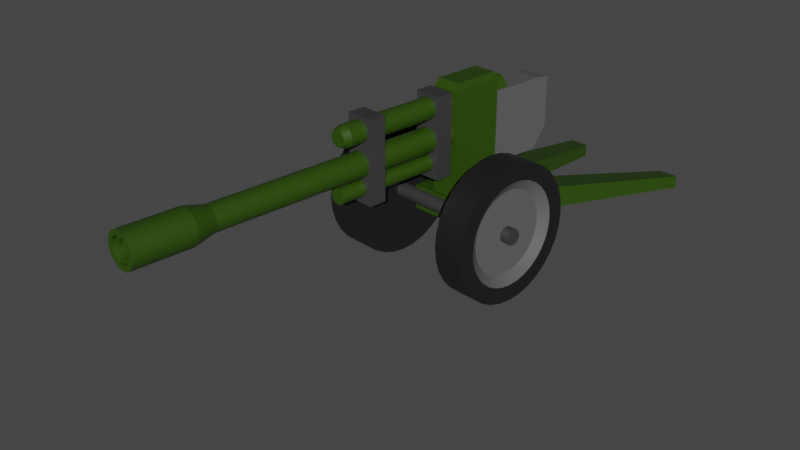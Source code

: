 # Source: Artillery.blend  (saved by Blender 2.91.10; exported with 4.5.12 LTS)
import bpy
from mathutils import Matrix  # noqa: F401  (used for matrix-valued properties, if any)

bpy.ops.wm.read_factory_settings(use_empty=True)
scene = bpy.context.scene
scene.name = 'Scene'

# ---- collections
col_collection = bpy.data.collections.new('Collection'); scene.collection.children.link(col_collection)

# ---- materials (node trees are filled in below, after node groups)
mat_material_004 = bpy.data.materials.new('Material.004')
mat_material_004.alpha_threshold = 0.0
mat_material_004.line_color = (0.0, 0.0, 0.0, 1.0)
mat_material_005 = bpy.data.materials.new('Material.005')
mat_material_007 = bpy.data.materials.new('Material.007')
mat_material_006 = bpy.data.materials.new('Material.006')

# ---- node groups
ng_auto_smooth = bpy.data.node_groups.new('Auto Smooth', 'GeometryNodeTree')
_s = ng_auto_smooth.interface.new_socket(name='Geometry', in_out='OUTPUT', socket_type='NodeSocketGeometry')
_s = ng_auto_smooth.interface.new_socket(name='Geometry', in_out='INPUT', socket_type='NodeSocketGeometry')
_s = ng_auto_smooth.interface.new_socket(name='Angle', in_out='INPUT', socket_type='NodeSocketFloat')
_s.subtype = 'ANGLE'
_s.min_value = 0.0
_s.max_value = 3.142
ng_auto_smooth.is_modifier = True
_N = ng_auto_smooth.nodes; _L = ng_auto_smooth.links
n0 = _N.new('NodeGroupOutput'); n0.name = 'Group Output'; n0.location = (480, -100)
n1 = _N.new('NodeGroupInput'); n1.name = 'Group Input'; n1.location = (-420, -300)
n2 = _N.new('NodeGroupInput'); n2.name = 'Group Input.001'; n2.location = (-60, -100)
n3 = _N.new('GeometryNodeSetShadeSmooth'); n3.name = 'Set Shade Smooth'; n3.location = (120, -100)
n3.domain = 'EDGE'
n4 = _N.new('GeometryNodeSetShadeSmooth'); n4.name = 'Set Shade Smooth.001'; n4.location = (300, -100)
n5 = _N.new('GeometryNodeInputMeshEdgeAngle'); n5.name = 'Edge Angle'; n5.location = (-420, -220)
n6 = _N.new('GeometryNodeInputEdgeSmooth'); n6.name = 'Is Edge Smooth'; n6.location = (-60, -160)
n7 = _N.new('GeometryNodeInputShadeSmooth'); n7.name = 'Is Face Smooth'; n7.location = (-240, -340)
n8 = _N.new('FunctionNodeBooleanMath'); n8.name = 'Boolean Math'; n8.location = (-60, -220)
n9 = _N.new('FunctionNodeCompare'); n9.name = 'Compare'; n9.location = (-240, -180)
n9.operation = 'LESS_EQUAL'
_L.new(n5.outputs[0], n9.inputs[0])
_L.new(n4.outputs[0], n0.inputs[0])
_L.new(n1.outputs[1], n9.inputs[1])
_L.new(n9.outputs[0], n8.inputs[0])
_L.new(n7.outputs[0], n8.inputs[1])
_L.new(n2.outputs[0], n3.inputs[0])
_L.new(n6.outputs[0], n3.inputs[1])
_L.new(n3.outputs[0], n4.inputs[0])
_L.new(n8.outputs[0], n3.inputs[2])
n0.is_active_output = True

# ---- material node trees
mat_material_004.use_nodes = True; mat_material_004.node_tree.nodes.clear()
_N = mat_material_004.node_tree.nodes; _L = mat_material_004.node_tree.links
n0 = _N.new('ShaderNodeOutputMaterial'); n0.name = 'Material Output'; n0.location = (300, 300)
n1 = _N.new('ShaderNodeBsdfPrincipled'); n1.name = 'Principled BSDF'; n1.location = (10, 300)
n1.distribution = 'GGX'
n1.subsurface_method = 'BURLEY'
n1.inputs[0].default_value = (0.03363, 0.03363, 0.03363, 1.0)
n1.inputs[2].default_value = 0.4
n1.inputs[3].default_value = 1.45
n1.inputs[27].default_value = (0.0, 0.0, 0.0, 1.0)
n1.inputs[28].default_value = 1.0
_L.new(n1.outputs[0], n0.inputs[0])
n0.is_active_output = True
mat_material_005.use_nodes = True; mat_material_005.node_tree.nodes.clear()
_N = mat_material_005.node_tree.nodes; _L = mat_material_005.node_tree.links
n0 = _N.new('ShaderNodeBsdfPrincipled'); n0.name = 'Principled BSDF'; n0.location = (10, 300)
n0.distribution = 'GGX'
n0.subsurface_method = 'BURLEY'
n0.inputs[0].default_value = (0.02038, 0.05508, 0.0, 1.0)
n0.inputs[3].default_value = 1.45
n0.inputs[27].default_value = (0.0, 0.0, 0.0, 1.0)
n0.inputs[28].default_value = 1.0
n1 = _N.new('ShaderNodeOutputMaterial'); n1.name = 'Material Output'; n1.location = (300, 300)
_L.new(n0.outputs[0], n1.inputs[0])
n1.is_active_output = True
mat_material_007.use_nodes = True; mat_material_007.node_tree.nodes.clear()
_N = mat_material_007.node_tree.nodes; _L = mat_material_007.node_tree.links
n0 = _N.new('ShaderNodeBsdfPrincipled'); n0.name = 'Principled BSDF'; n0.location = (10, 300)
n0.distribution = 'GGX'
n0.subsurface_method = 'BURLEY'
n0.inputs[0].default_value = (0.08822, 0.08822, 0.08822, 1.0)
n0.inputs[3].default_value = 1.45
n0.inputs[27].default_value = (0.0, 0.0, 0.0, 1.0)
n0.inputs[28].default_value = 1.0
n1 = _N.new('ShaderNodeOutputMaterial'); n1.name = 'Material Output'; n1.location = (300, 300)
_L.new(n0.outputs[0], n1.inputs[0])
n1.is_active_output = True
mat_material_006.use_nodes = True; mat_material_006.node_tree.nodes.clear()
_N = mat_material_006.node_tree.nodes; _L = mat_material_006.node_tree.links
n0 = _N.new('ShaderNodeBsdfPrincipled'); n0.name = 'Principled BSDF'; n0.location = (10, 300)
n0.distribution = 'GGX'
n0.subsurface_method = 'BURLEY'
n0.inputs[0].default_value = (0.007779, 0.007779, 0.007779, 1.0)
n0.inputs[3].default_value = 1.45
n0.inputs[27].default_value = (0.0, 0.0, 0.0, 1.0)
n0.inputs[28].default_value = 1.0
n1 = _N.new('ShaderNodeOutputMaterial'); n1.name = 'Material Output'; n1.location = (300, 300)
_L.new(n0.outputs[0], n1.inputs[0])
n1.is_active_output = True

# ---- world
world_world = bpy.data.worlds.new('World'); scene.world = world_world
world_world.use_nodes = True; world_world.node_tree.nodes.clear()
_N = world_world.node_tree.nodes; _L = world_world.node_tree.links
n0 = _N.new('ShaderNodeOutputWorld'); n0.name = 'World Output'; n0.location = (300, 300)
n1 = _N.new('ShaderNodeBackground'); n1.name = 'Background'; n1.location = (10, 300)
n1.inputs[0].default_value = (0.05088, 0.05088, 0.05088, 1.0)
_L.new(n1.outputs[0], n0.inputs[0])
n0.is_active_output = True
world_world.color = (0.05088, 0.05088, 0.05088)
world_world.use_sun_shadow = False
world_world.sun_shadow_jitter_overblur = 0.0

# ---- cameras
cam_camera = bpy.data.cameras.new('Camera')
cam_camera.clip_end = 100.0
cam_camera.ortho_scale = 7.314

# ---- lights
light_sun = bpy.data.lights.new('Sun', 'SUN')
light_sun.transmission_factor = 0.0
light_sun.energy = 3.78
light_sun.shadow_soft_size = 0.125

# ---- meshes
me_cube = bpy.data.meshes.new('Cube')
me_cube.from_pydata([(1.0, 1.0, 1.0), (1.0, 1.0, -1.0), (1.0, -1.0, 1.0), (1.0, -1.0, -1.0), (-1.0, 1.0, 1.0), (-1.0, 1.0, -1.0), (-1.0, -1.0, 1.0), (-1.0, -1.0, -1.0)], [], [(0, 4, 6, 2), (3, 2, 6, 7), (7, 6, 4, 5), (5, 1, 3, 7), (1, 0, 2, 3), (5, 4, 0, 1)])
_uv = me_cube.uv_layers.new(name='UVMap')
_uv.uv.foreach_set('vector', [0.625, 0.5, 0.875, 0.5, 0.875, 0.75, 0.625, 0.75, 0.375, 0.75, 0.625, 0.75, 0.625, 1.0, 0.375, 1.0, 0.375, 0.0, 0.625, 0.0, 0.625, 0.25, 0.375, 0.25, 0.125, 0.5, 0.375, 0.5, 0.375, 0.75, 0.125, 0.75, 0.375, 0.5, 0.625, 0.5, 0.625, 0.75, 0.375, 0.75, 0.375, 0.25, 0.625, 0.25, 0.625, 0.5, 0.375, 0.5])
me_cube.materials.append(mat_material_004)
me_cube.use_remesh_preserve_volume = False
me_cube.use_remesh_preserve_attributes = False
me_cube.use_mirror_vertex_groups = False
me_cube.update()
me_cylinder = bpy.data.meshes.new('Cylinder')
me_cylinder.from_pydata([(0.0, 1.0, -1.0), (0.0, 1.0, 1.0), (0.1951, 0.9808, -1.0), (0.1951, 0.9808, 1.0), (0.3827, 0.9239, -1.0), (0.3827, 0.9239, 1.0), (0.5556, 0.8315, -1.0), (0.5556, 0.8315, 1.0), (0.7071, 0.7071, -1.0), (0.7071, 0.7071, 1.0), (0.8315, 0.5556, -1.0), (0.8315, 0.5556, 1.0), (0.9239, 0.3827, -1.0), (0.9239, 0.3827, 1.0), (0.9808, 0.1951, -1.0), (0.9808, 0.1951, 1.0), (1.0, 7.55e-08, -1.0), (1.0, 7.55e-08, 1.0), (0.9808, -0.1951, -1.0), (0.9808, -0.1951, 1.0), (0.9239, -0.3827, -1.0), (0.9239, -0.3827, 1.0), (0.8315, -0.5556, -1.0), (0.8315, -0.5556, 1.0), (0.7071, -0.7071, -1.0), (0.7071, -0.7071, 1.0), (0.5556, -0.8315, -1.0), (0.5556, -0.8315, 1.0), (0.3827, -0.9239, -1.0), (0.3827, -0.9239, 1.0), (0.1951, -0.9808, -1.0), (0.1951, -0.9808, 1.0), (-3.258e-07, -1.0, -1.0), (-3.258e-07, -1.0, 1.0), (-0.1951, -0.9808, -1.0), (-0.1951, -0.9808, 1.0), (-0.3827, -0.9239, -1.0), (-0.3827, -0.9239, 1.0), (-0.5556, -0.8315, -1.0), (-0.5556, -0.8315, 1.0), (-0.7071, -0.7071, -1.0), (-0.7071, -0.7071, 1.0), (-0.8315, -0.5556, -1.0), (-0.8315, -0.5556, 1.0), (-0.9239, -0.3827, -1.0), (-0.9239, -0.3827, 1.0), (-0.9808, -0.1951, -1.0), (-0.9808, -0.1951, 1.0), (-1.0, 9.656e-07, -1.0), (-1.0, 9.656e-07, 1.0), (-0.9808, 0.1951, -1.0), (-0.9808, 0.1951, 1.0), (-0.9239, 0.3827, -1.0), (-0.9239, 0.3827, 1.0), (-0.8315, 0.5556, -1.0), (-0.8315, 0.5556, 1.0), (-0.7071, 0.7071, -1.0), (-0.7071, 0.7071, 1.0), (-0.5556, 0.8315, -1.0), (-0.5556, 0.8315, 1.0), (-0.3827, 0.9239, -1.0), (-0.3827, 0.9239, 1.0), (-0.1951, 0.9808, -1.0), (-0.1951, 0.9808, 1.0), (0.0, 0.7296, -1.0), (0.0, 0.7296, 1.0), (0.1423, 0.7156, -1.0), (0.1423, 0.7156, 1.0), (-0.7156, -0.1423, -1.0), (-0.7156, -0.1423, 1.0), (0.2792, 0.6741, -1.0), (0.2792, 0.6741, 1.0), (-0.7296, 1.181e-06, -1.0), (-0.7296, 1.181e-06, 1.0), (0.4053, 0.6066, -1.0), (0.4053, 0.6066, 1.0), (-0.7156, 0.1423, -1.0), (-0.7156, 0.1423, 1.0), (0.5159, 0.5159, -1.0), (0.5159, 0.5159, 1.0), (-0.6741, 0.2792, -1.0), (-0.6741, 0.2792, 1.0), (0.6066, 0.4053, -1.0), (0.6066, 0.4053, 1.0), (-0.6066, 0.4053, -1.0), (-0.6066, 0.4053, 1.0), (0.6741, 0.2792, -1.0), (0.6741, 0.2792, 1.0), (-0.5159, 0.5159, -1.0), (-0.5159, 0.5159, 1.0), (0.7156, 0.1423, -1.0), (0.7156, 0.1423, 1.0), (-0.4053, 0.6066, -1.0), (-0.4053, 0.6066, 1.0), (0.7296, 5.319e-07, -1.0), (0.7296, 5.319e-07, 1.0), (-0.2792, 0.6741, -1.0), (-0.2792, 0.6741, 1.0), (0.7156, -0.1423, -1.0), (0.7156, -0.1423, 1.0), (-0.1423, 0.7156, -1.0), (-0.1423, 0.7156, 1.0), (0.6741, -0.2792, -1.0), (0.6741, -0.2792, 1.0), (0.6066, -0.4053, -1.0), (0.6066, -0.4053, 1.0), (0.5159, -0.5159, -1.0), (0.5159, -0.5159, 1.0), (0.4053, -0.6066, -1.0), (0.4053, -0.6066, 1.0), (0.2792, -0.6741, -1.0), (0.2792, -0.6741, 1.0), (0.1423, -0.7156, 1.0), (0.1423, -0.7156, -1.0), (-2.377e-07, -0.7296, -1.0), (-2.377e-07, -0.7296, 1.0), (-0.1423, -0.7156, -1.0), (-0.1423, -0.7156, 1.0), (-0.6741, -0.2792, 1.0), (-0.6066, -0.4053, 1.0), (-0.2792, -0.6741, -1.0), (-0.2792, -0.6741, 1.0), (-0.4053, -0.6066, -1.0), (-0.4053, -0.6066, 1.0), (-0.5159, -0.5159, -1.0), (-0.5159, -0.5159, 1.0), (-0.6066, -0.4053, -1.0), (-0.6741, -0.2792, -1.0)], [], [(0, 1, 3, 2), (2, 3, 5, 4), (4, 5, 7, 6), (6, 7, 9, 8), (8, 9, 11, 10), (10, 11, 13, 12), (12, 13, 15, 14), (14, 15, 17, 16), (16, 17, 19, 18), (18, 19, 21, 20), (20, 21, 23, 22), (22, 23, 25, 24), (24, 25, 27, 26), (26, 27, 29, 28), (28, 29, 31, 30), (30, 31, 33, 32), (32, 33, 35, 34), (34, 35, 37, 36), (36, 37, 39, 38), (38, 39, 41, 40), (40, 41, 43, 42), (42, 43, 45, 44), (44, 45, 47, 46), (46, 47, 49, 48), (48, 49, 51, 50), (50, 51, 53, 52), (52, 53, 55, 54), (54, 55, 57, 56), (56, 57, 59, 58), (58, 59, 61, 60), (60, 61, 63, 62), (62, 63, 1, 0), (65, 64, 66, 67), (67, 66, 70, 71), (71, 70, 74, 75), (75, 74, 78, 79), (78, 82, 83, 79), (82, 86, 87, 83), (86, 90, 91, 87), (91, 90, 94, 95), (94, 98, 99, 95), (98, 102, 103, 99), (102, 104, 105, 103), (104, 106, 107, 105), (106, 108, 109, 107), (108, 110, 111, 109), (112, 111, 110, 113), (114, 115, 112, 113), (114, 116, 117, 115), (116, 120, 121, 117), (120, 122, 123, 121), (122, 124, 125, 123), (126, 119, 125, 124), (127, 118, 119, 126), (68, 69, 118, 127), (69, 68, 72, 73), (73, 72, 76, 77), (80, 81, 77, 76), (81, 80, 84, 85), (85, 84, 88, 89), (89, 88, 92, 93), (93, 92, 96, 97), (97, 96, 100, 101), (64, 65, 101, 100), (53, 51, 49, 47, 45, 43, 41, 39, 37, 35, 33, 31, 29, 27, 25, 23, 21, 19, 17, 15, 13, 11, 9, 7, 5, 71, 75, 79, 83, 87, 91, 95, 99, 103, 105, 107, 109, 111, 112, 115, 117, 121, 123, 125, 119, 118, 69, 73, 77, 81), (71, 5, 3, 1, 63, 61, 59, 57, 55, 53, 81, 85, 89, 93, 97, 101, 65, 67), (74, 6, 8, 10, 12, 14, 16, 18, 20, 22, 24, 26, 28, 30, 32, 34, 36, 38, 40, 42, 44, 46, 48, 50, 52, 54, 56, 58, 60, 62, 100, 96, 92, 88, 84, 80, 76, 72, 68, 127, 126, 124, 122, 120, 116, 114, 113, 110, 108, 106, 104, 102, 98, 94, 90, 86, 82, 78), (100, 62, 0, 2, 4, 6, 74, 70, 66, 64)])
_uv = me_cylinder.uv_layers.new(name='UVMap')
_uv.uv.foreach_set('vector', [1.0, 0.5, 1.0, 1.0, 0.9688, 1.0, 0.9688, 0.5, 0.9688, 0.5, 0.9688, 1.0, 0.9375, 1.0, 0.9375, 0.5, 0.9375, 0.5, 0.9375, 1.0, 0.9062, 1.0, 0.9062, 0.5, 0.9062, 0.5, 0.9062, 1.0, 0.875, 1.0, 0.875, 0.5, 0.875, 0.5, 0.875, 1.0, 0.8438, 1.0, 0.8438, 0.5, 0.8438, 0.5, 0.8438, 1.0, 0.8125, 1.0, 0.8125, 0.5, 0.8125, 0.5, 0.8125, 1.0, 0.7812, 1.0, 0.7812, 0.5, 0.7812, 0.5, 0.7812, 1.0, 0.75, 1.0, 0.75, 0.5, 0.75, 0.5, 0.75, 1.0, 0.7188, 1.0, 0.7188, 0.5, 0.7188, 0.5, 0.7188, 1.0, 0.6875, 1.0, 0.6875, 0.5, 0.6875, 0.5, 0.6875, 1.0, 0.6562, 1.0, 0.6562, 0.5, 0.6562, 0.5, 0.6562, 1.0, 0.625, 1.0, 0.625, 0.5, 0.625, 0.5, 0.625, 1.0, 0.5938, 1.0, 0.5938, 0.5, 0.5938, 0.5, 0.5938, 1.0, 0.5625, 1.0, 0.5625, 0.5, 0.5625, 0.5, 0.5625, 1.0, 0.5312, 1.0, 0.5312, 0.5, 0.5312, 0.5, 0.5312, 1.0, 0.5, 1.0, 0.5, 0.5, 0.5, 0.5, 0.5, 1.0, 0.4688, 1.0, 0.4688, 0.5, 0.4688, 0.5, 0.4688, 1.0, 0.4375, 1.0, 0.4375, 0.5, 0.4375, 0.5, 0.4375, 1.0, 0.4062, 1.0, 0.4062, 0.5, 0.4062, 0.5, 0.4062, 1.0, 0.375, 1.0, 0.375, 0.5, 0.375, 0.5, 0.375, 1.0, 0.3438, 1.0, 0.3438, 0.5, 0.3438, 0.5, 0.3438, 1.0, 0.3125, 1.0, 0.3125, 0.5, 0.3125, 0.5, 0.3125, 1.0, 0.2812, 1.0, 0.2812, 0.5, 0.2812, 0.5, 0.2812, 1.0, 0.25, 1.0, 0.25, 0.5, 0.25, 0.5, 0.25, 1.0, 0.2188, 1.0, 0.2188, 0.5, 0.2188, 0.5, 0.2188, 1.0, 0.1875, 1.0, 0.1875, 0.5, 0.1875, 0.5, 0.1875, 1.0, 0.1562, 1.0, 0.1562, 0.5, 0.1562, 0.5, 0.1562, 1.0, 0.125, 1.0, 0.125, 0.5, 0.125, 0.5, 0.125, 1.0, 0.09375, 1.0, 0.09375, 0.5, 0.09375, 0.5, 0.09375, 1.0, 0.0625, 1.0, 0.0625, 0.5, 0.0625, 0.5, 0.0625, 1.0, 0.03125, 1.0, 0.03125, 0.5, 0.03125, 0.5, 0.03125, 1.0, 0.0, 1.0, 0.0, 0.5, 1.0, 0.9956, 1.0, 0.5044, 0.9688, 0.5044, 0.9688, 0.9956, 0.9688, 0.9956, 0.9688, 0.5044, 0.9375, 0.5044, 0.9375, 0.9956, 0.9375, 0.9956, 0.9375, 0.5044, 0.9062, 0.5044, 0.9062, 0.9956, 0.9062, 0.9956, 0.9062, 0.5044, 0.875, 0.5044, 0.875, 0.9956, 0.875, 0.5044, 0.8438, 0.5044, 0.8438, 0.9956, 0.875, 0.9956, 0.8438, 0.5044, 0.8125, 0.5044, 0.8125, 0.9956, 0.8438, 0.9956, 0.8125, 0.5044, 0.7812, 0.5044, 0.7812, 0.9956, 0.8125, 0.9956, 0.7812, 0.9956, 0.7813, 0.5044, 0.75, 0.5044, 0.75, 0.9956, 0.75, 0.5044, 0.7188, 0.5044, 0.7188, 0.9956, 0.75, 0.9956, 0.7188, 0.5044, 0.6875, 0.5044, 0.6875, 0.9956, 0.7188, 0.9956, 0.6875, 0.5044, 0.6562, 0.5044, 0.6562, 0.9956, 0.6875, 0.9956, 0.6562, 0.5044, 0.625, 0.5044, 0.625, 0.9956, 0.6562, 0.9956, 0.625, 0.5044, 0.5938, 0.5044, 0.5938, 0.9956, 0.625, 0.9956, 0.5938, 0.5044, 0.5625, 0.5044, 0.5625, 0.9956, 0.5938, 0.9956, 0.5312, 0.9956, 0.5625, 0.9956, 0.5625, 0.5044, 0.5312, 0.5044, 0.5, 0.5044, 0.5, 0.9956, 0.5312, 0.9956, 0.5312, 0.5044, 0.5, 0.5044, 0.4688, 0.5044, 0.4688, 0.9956, 0.5, 0.9956, 0.4688, 0.5044, 0.4375, 0.5044, 0.4375, 0.9956, 0.4688, 0.9956, 0.4375, 0.5044, 0.4062, 0.5044, 0.4062, 0.9956, 0.4375, 0.9956, 0.4062, 0.5044, 0.375, 0.5044, 0.375, 0.9956, 0.4062, 0.9956, 0.3438, 0.5044, 0.3438, 0.9956, 0.375, 0.9956, 0.375, 0.5044, 0.3125, 0.5044, 0.3125, 0.9956, 0.3438, 0.9956, 0.3438, 0.5044, 0.2812, 0.5044, 0.2812, 0.9956, 0.3125, 0.9956, 0.3125, 0.5044, 0.2812, 0.9956, 0.2812, 0.5044, 0.25, 0.5044, 0.25, 0.9956, 0.25, 0.9956, 0.25, 0.5044, 0.2188, 0.5044, 0.2188, 0.9956, 0.1875, 0.5044, 0.1875, 0.9956, 0.2188, 0.9956, 0.2188, 0.5044, 0.1875, 0.9956, 0.1875, 0.5044, 0.1562, 0.5044, 0.1562, 0.9956, 0.1562, 0.9956, 0.1562, 0.5044, 0.125, 0.5044, 0.125, 0.9956, 0.125, 0.9956, 0.125, 0.5044, 0.09375, 0.5044, 0.09375, 0.9956, 0.09375, 0.9956, 0.09375, 0.5044, 0.0625, 0.5044, 0.0625, 0.9956, 0.0625, 0.9956, 0.0625, 0.5044, 0.03125, 0.5044, 0.03125, 0.9956, 0.0, 0.5044, 0.0, 0.9956, 0.03125, 0.9956, 0.03125, 0.5044, 0.02827, 0.3418, 0.01461, 0.2968, 0.01, 0.25, 0.01461, 0.2032, 0.02827, 0.1582, 0.05045, 0.1167, 0.08029, 0.08029, 0.1167, 0.05045, 0.1582, 0.02827, 0.2032, 0.01461, 0.25, 0.01, 0.2968, 0.01461, 0.3418, 0.02827, 0.3833, 0.05045, 0.4197, 0.08029, 0.4496, 0.1167, 0.4717, 0.1582, 0.4854, 0.2032, 0.49, 0.25, 0.4854, 0.2968, 0.4717, 0.3418, 0.4496, 0.3833, 0.4197, 0.4197, 0.3833, 0.4496, 0.3418, 0.4717, 0.317, 0.4118, 0.3473, 0.3956, 0.3738, 0.3738, 0.3956, 0.3473, 0.4118, 0.317, 0.4217, 0.2842, 0.4251, 0.25, 0.4217, 0.2158, 0.4118, 0.183, 0.3956, 0.1527, 0.3738, 0.1262, 0.3473, 0.1044, 0.317, 0.08822, 0.2842, 0.07826, 0.25, 0.07489, 0.2158, 0.07826, 0.183, 0.08822, 0.1527, 0.1044, 0.1262, 0.1262, 0.1044, 0.1527, 0.08822, 0.183, 0.07826, 0.2158, 0.07489, 0.25, 0.07826, 0.2842, 0.08822, 0.317, 0.317, 0.4118, 0.3418, 0.4717, 0.2968, 0.4854, 0.25, 0.49, 0.2032, 0.4854, 0.1582, 0.4717, 0.1167, 0.4496, 0.08029, 0.4197, 0.05045, 0.3833, 0.02827, 0.3418, 0.08822, 0.317, 0.1044, 0.3473, 0.1262, 0.3738, 0.1527, 0.3956, 0.183, 0.4118, 0.2158, 0.4217, 0.25, 0.4251, 0.2842, 0.4217, 0.8473, 0.3956, 0.8833, 0.4496, 0.9197, 0.4197, 0.9496, 0.3833, 0.9717, 0.3418, 0.9854, 0.2968, 0.99, 0.25, 0.9854, 0.2032, 0.9717, 0.1582, 0.9496, 0.1167, 0.9197, 0.08029, 0.8833, 0.05045, 0.8418, 0.02827, 0.7968, 0.01461, 0.75, 0.01, 0.7032, 0.01461, 0.6582, 0.02827, 0.6167, 0.05045, 0.5803, 0.08029, 0.5504, 0.1167, 0.5283, 0.1582, 0.5146, 0.2032, 0.51, 0.25, 0.5146, 0.2968, 0.5283, 0.3418, 0.5504, 0.3833, 0.5803, 0.4197, 0.6167, 0.4496, 0.6582, 0.4717, 0.7032, 0.4854, 0.7158, 0.4217, 0.683, 0.4118, 0.6527, 0.3956, 0.6262, 0.3738, 0.6044, 0.3473, 0.5882, 0.317, 0.5783, 0.2842, 0.5749, 0.25, 0.5783, 0.2158, 0.5882, 0.183, 0.6044, 0.1527, 0.6262, 0.1262, 0.6527, 0.1044, 0.683, 0.08822, 0.7158, 0.07826, 0.75, 0.07489, 0.7842, 0.07826, 0.817, 0.08822, 0.8473, 0.1044, 0.8738, 0.1262, 0.8956, 0.1527, 0.9118, 0.183, 0.9217, 0.2158, 0.9251, 0.25, 0.9217, 0.2842, 0.9118, 0.317, 0.8956, 0.3473, 0.8738, 0.3738, 0.7158, 0.4217, 0.7032, 0.4854, 0.75, 0.49, 0.7968, 0.4854, 0.8418, 0.4717, 0.8833, 0.4496, 0.8473, 0.3956, 0.817, 0.4118, 0.7842, 0.4217, 0.75, 0.4251])
me_cylinder.materials.append(mat_material_005)
me_cylinder.use_remesh_fix_poles = True
me_cylinder.use_remesh_preserve_attributes = False
me_cylinder.use_mirror_vertex_groups = False
me_cylinder.update()
me_cylinder_001 = bpy.data.meshes.new('Cylinder.001')
me_cylinder_001.from_pydata([(0.0, 1.0, -1.0), (0.1951, 0.9808, -1.0), (0.3827, 0.9239, -1.0), (0.5556, 0.8315, -1.0), (0.7071, 0.7071, -1.0), (0.8315, 0.5556, -1.0), (0.9239, 0.3827, -1.0), (0.9808, 0.1951, -1.0), (1.0, 7.55e-08, -1.0), (0.9808, -0.1951, -1.0), (0.9239, -0.3827, -1.0), (0.8315, -0.5556, -1.0), (0.7071, -0.7071, -1.0), (0.5556, -0.8315, -1.0), (0.3827, -0.9239, -1.0), (0.1951, -0.9808, -1.0), (-3.258e-07, -1.0, -1.0), (-0.1951, -0.9808, -1.0), (-0.3827, -0.9239, -1.0), (-0.5556, -0.8315, -1.0), (-0.7071, -0.7071, -1.0), (-0.8315, -0.5556, -1.0), (-0.9239, -0.3827, -1.0), (-0.9808, -0.1951, -1.0), (-1.0, 9.656e-07, -1.0), (-0.9808, 0.1951, -1.0), (-0.9239, 0.3827, -1.0), (-0.8315, 0.5556, -1.0), (-0.7071, 0.7071, -1.0), (-0.5556, 0.8315, -1.0), (-0.3827, 0.9239, -1.0), (-0.1951, 0.9808, -1.0), (-1.832e-08, 0.7562, 1.0), (0.0, 1.0, 0.9307), (0.1475, 0.7417, 1.0), (0.1951, 0.9808, 0.9307), (0.2894, 0.6986, 1.0), (0.3827, 0.9239, 0.9307), (0.4201, 0.6288, 1.0), (0.5556, 0.8315, 0.9307), (0.5347, 0.5347, 1.0), (0.7071, 0.7071, 0.9307), (0.6288, 0.4201, 1.0), (0.8315, 0.5556, 0.9307), (0.6986, 0.2894, 1.0), (0.9239, 0.3827, 0.9307), (0.7417, 0.1475, 1.0), (0.9808, 0.1951, 0.9307), (0.7562, 2.228e-07, 1.0), (1.0, 7.55e-08, 0.9307), (0.7417, -0.1475, 1.0), (0.9808, -0.1951, 0.9307), (0.6986, -0.2894, 1.0), (0.9239, -0.3827, 0.9307), (0.6288, -0.4201, 1.0), (0.8315, -0.5556, 0.9307), (0.5347, -0.5347, 1.0), (0.7071, -0.7071, 0.9307), (0.4201, -0.6288, 1.0), (0.5556, -0.8315, 0.9307), (0.2894, -0.6986, 1.0), (0.3827, -0.9239, 0.9307), (0.1475, -0.7417, 1.0), (0.1951, -0.9808, 0.9307), (-2.068e-07, -0.7562, 1.0), (-3.258e-07, -1.0, 0.9307), (-0.1475, -0.7417, 1.0), (-0.1951, -0.9808, 0.9307), (-0.2894, -0.6986, 1.0), (-0.3827, -0.9239, 0.9307), (-0.4201, -0.6288, 1.0), (-0.5556, -0.8315, 0.9307), (-0.5347, -0.5347, 1.0), (-0.7071, -0.7071, 0.9307), (-0.6288, -0.4201, 1.0), (-0.8315, -0.5556, 0.9307), (-0.6986, -0.2894, 1.0), (-0.9239, -0.3827, 0.9307), (-0.7417, -0.1475, 1.0), (-0.9808, -0.1951, 0.9307), (-0.7562, 8.606e-07, 1.0), (-1.0, 9.656e-07, 0.9307), (-0.7417, 0.1475, 1.0), (-0.9808, 0.1951, 0.9307), (-0.6986, 0.2894, 1.0), (-0.9239, 0.3827, 0.9307), (-0.6288, 0.4201, 1.0), (-0.8315, 0.5556, 0.9307), (-0.5347, 0.5347, 1.0), (-0.7071, 0.7071, 0.9307), (-0.4201, 0.6288, 1.0), (-0.5556, 0.8315, 0.9307), (-0.2894, 0.6986, 1.0), (-0.3827, 0.9239, 0.9307), (-0.1475, 0.7417, 1.0), (-0.1951, 0.9808, 0.9307)], [], [(31, 95, 33, 0), (2, 37, 39, 3), (3, 39, 41, 4), (4, 41, 43, 5), (5, 43, 45, 6), (6, 45, 47, 7), (7, 47, 49, 8), (8, 49, 51, 9), (9, 51, 53, 10), (10, 53, 55, 11), (11, 55, 57, 12), (12, 57, 59, 13), (13, 59, 61, 14), (14, 61, 63, 15), (15, 63, 65, 16), (16, 65, 67, 17), (17, 67, 69, 18), (18, 69, 71, 19), (19, 71, 73, 20), (20, 73, 75, 21), (21, 75, 77, 22), (22, 77, 79, 23), (23, 79, 81, 24), (24, 81, 83, 25), (25, 83, 85, 26), (26, 85, 87, 27), (27, 87, 89, 28), (28, 89, 91, 29), (29, 91, 93, 30), (30, 93, 95, 31), (0, 33, 35, 1), (1, 35, 37, 2), (0, 1, 2, 3, 4, 5, 6, 7, 8, 9, 10, 11, 12, 13, 14, 15, 16, 17, 18, 19, 20, 21, 22, 23, 24, 25, 26, 27, 28, 29, 30, 31), (35, 33, 32, 34), (37, 35, 34, 36), (39, 37, 36, 38), (41, 39, 38, 40), (43, 41, 40, 42), (45, 43, 42, 44), (47, 45, 44, 46), (49, 47, 46, 48), (51, 49, 48, 50), (53, 51, 50, 52), (55, 53, 52, 54), (57, 55, 54, 56), (59, 57, 56, 58), (61, 59, 58, 60), (63, 61, 60, 62), (65, 63, 62, 64), (67, 65, 64, 66), (69, 67, 66, 68), (71, 69, 68, 70), (73, 71, 70, 72), (75, 73, 72, 74), (77, 75, 74, 76), (79, 77, 76, 78), (81, 79, 78, 80), (83, 81, 80, 82), (85, 83, 82, 84), (87, 85, 84, 86), (89, 87, 86, 88), (91, 89, 88, 90), (93, 91, 90, 92), (95, 93, 92, 94), (33, 95, 94, 32), (34, 32, 94, 92, 90, 88, 86, 84, 82, 80, 78, 76, 74, 72, 70, 68, 66, 64, 62, 60, 58, 56, 54, 52, 50, 48, 46, 44, 42, 40, 38, 36)])
_uv = me_cylinder_001.uv_layers.new(name='UVMap')
_uv.uv.foreach_set('vector', [0.03125, 0.5, 0.03125, 0.9827, 0.0, 0.9827, 0.0, 0.5, 0.9375, 0.5, 0.9375, 0.9827, 0.9062, 0.9827, 0.9062, 0.5, 0.9062, 0.5, 0.9062, 0.9827, 0.875, 0.9827, 0.875, 0.5, 0.875, 0.5, 0.875, 0.9827, 0.8438, 0.9827, 0.8438, 0.5, 0.8438, 0.5, 0.8438, 0.9827, 0.8125, 0.9827, 0.8125, 0.5, 0.8125, 0.5, 0.8125, 0.9827, 0.7812, 0.9827, 0.7812, 0.5, 0.7812, 0.5, 0.7812, 0.9827, 0.75, 0.9827, 0.75, 0.5, 0.75, 0.5, 0.75, 0.9827, 0.7188, 0.9827, 0.7188, 0.5, 0.7188, 0.5, 0.7188, 0.9827, 0.6875, 0.9827, 0.6875, 0.5, 0.6875, 0.5, 0.6875, 0.9827, 0.6562, 0.9827, 0.6562, 0.5, 0.6562, 0.5, 0.6562, 0.9827, 0.625, 0.9827, 0.625, 0.5, 0.625, 0.5, 0.625, 0.9827, 0.5938, 0.9827, 0.5938, 0.5, 0.5938, 0.5, 0.5938, 0.9827, 0.5625, 0.9827, 0.5625, 0.5, 0.5625, 0.5, 0.5625, 0.9827, 0.5312, 0.9827, 0.5312, 0.5, 0.5312, 0.5, 0.5312, 0.9827, 0.5, 0.9827, 0.5, 0.5, 0.5, 0.5, 0.5, 0.9827, 0.4688, 0.9827, 0.4688, 0.5, 0.4688, 0.5, 0.4688, 0.9827, 0.4375, 0.9827, 0.4375, 0.5, 0.4375, 0.5, 0.4375, 0.9827, 0.4062, 0.9827, 0.4062, 0.5, 0.4062, 0.5, 0.4062, 0.9827, 0.375, 0.9827, 0.375, 0.5, 0.375, 0.5, 0.375, 0.9827, 0.3438, 0.9827, 0.3438, 0.5, 0.3438, 0.5, 0.3438, 0.9827, 0.3125, 0.9827, 0.3125, 0.5, 0.3125, 0.5, 0.3125, 0.9827, 0.2812, 0.9827, 0.2812, 0.5, 0.2812, 0.5, 0.2812, 0.9827, 0.25, 0.9827, 0.25, 0.5, 0.25, 0.5, 0.25, 0.9827, 0.2188, 0.9827, 0.2188, 0.5, 0.2188, 0.5, 0.2188, 0.9827, 0.1875, 0.9827, 0.1875, 0.5, 0.1875, 0.5, 0.1875, 0.9827, 0.1562, 0.9827, 0.1562, 0.5, 0.1562, 0.5, 0.1562, 0.9827, 0.125, 0.9827, 0.125, 0.5, 0.125, 0.5, 0.125, 0.9827, 0.09375, 0.9827, 0.09375, 0.5, 0.09375, 0.5, 0.09375, 0.9827, 0.0625, 0.9827, 0.0625, 0.5, 0.0625, 0.5, 0.0625, 0.9827, 0.03125, 0.9827, 0.03125, 0.5, 1.0, 0.5, 1.0, 0.9827, 0.9688, 0.9827, 0.9688, 0.5, 0.9688, 0.5, 0.9688, 0.9827, 0.9375, 0.9827, 0.9375, 0.5, 0.75, 0.49, 0.7968, 0.4854, 0.8418, 0.4717, 0.8833, 0.4496, 0.9197, 0.4197, 0.9496, 0.3833, 0.9717, 0.3418, 0.9854, 0.2968, 0.99, 0.25, 0.9854, 0.2032, 0.9717, 0.1582, 0.9496, 0.1167, 0.9197, 0.08029, 0.8833, 0.05045, 0.8418, 0.02827, 0.7968, 0.01461, 0.75, 0.01, 0.7032, 0.01461, 0.6582, 0.02827, 0.6167, 0.05045, 0.5803, 0.08029, 0.5504, 0.1167, 0.5283, 0.1582, 0.5146, 0.2032, 0.51, 0.25, 0.5146, 0.2968, 0.5283, 0.3418, 0.5504, 0.3833, 0.5803, 0.4197, 0.6167, 0.4496, 0.6582, 0.4717, 0.7032, 0.4854, 0.9688, 0.9827, 1.0, 0.9827, 0.9989, 1.0, 0.9698, 1.0, 0.9375, 0.9827, 0.9688, 0.9827, 0.9677, 1.0, 0.9386, 1.0, 0.9062, 0.9827, 0.9375, 0.9827, 0.9364, 1.0, 0.9073, 1.0, 0.875, 0.9827, 0.9062, 0.9827, 0.9052, 1.0, 0.8761, 1.0, 0.8438, 0.9827, 0.875, 0.9827, 0.8739, 1.0, 0.8448, 1.0, 0.8125, 0.9827, 0.8438, 0.9827, 0.8427, 1.0, 0.8136, 1.0, 0.7812, 0.9827, 0.8125, 0.9827, 0.8114, 1.0, 0.7823, 1.0, 0.75, 0.9827, 0.7812, 0.9827, 0.7802, 1.0, 0.7511, 1.0, 0.7188, 0.9827, 0.75, 0.9827, 0.7489, 1.0, 0.7198, 1.0, 0.6875, 0.9827, 0.7188, 0.9827, 0.7177, 1.0, 0.6886, 1.0, 0.6562, 0.9827, 0.6875, 0.9827, 0.6864, 1.0, 0.6573, 1.0, 0.625, 0.9827, 0.6562, 0.9827, 0.6552, 1.0, 0.6261, 1.0, 0.5938, 0.9827, 0.625, 0.9827, 0.6239, 1.0, 0.5948, 1.0, 0.5625, 0.9827, 0.5938, 0.9827, 0.5927, 1.0, 0.5636, 1.0, 0.5312, 0.9827, 0.5625, 0.9827, 0.5614, 1.0, 0.5323, 1.0, 0.5, 0.9827, 0.5312, 0.9827, 0.5302, 1.0, 0.5011, 1.0, 0.4688, 0.9827, 0.5, 0.9827, 0.4989, 1.0, 0.4698, 1.0, 0.4375, 0.9827, 0.4688, 0.9827, 0.4677, 1.0, 0.4386, 1.0, 0.4062, 0.9827, 0.4375, 0.9827, 0.4364, 1.0, 0.4073, 1.0, 0.375, 0.9827, 0.4062, 0.9827, 0.4052, 1.0, 0.3761, 1.0, 0.3438, 0.9827, 0.375, 0.9827, 0.3739, 1.0, 0.3448, 1.0, 0.3125, 0.9827, 0.3438, 0.9827, 0.3427, 1.0, 0.3136, 1.0, 0.2812, 0.9827, 0.3125, 0.9827, 0.3114, 1.0, 0.2823, 1.0, 0.25, 0.9827, 0.2812, 0.9827, 0.2802, 1.0, 0.2511, 1.0, 0.2188, 0.9827, 0.25, 0.9827, 0.2489, 1.0, 0.2198, 1.0, 0.1875, 0.9827, 0.2188, 0.9827, 0.2177, 1.0, 0.1886, 1.0, 0.1562, 0.9827, 0.1875, 0.9827, 0.1864, 1.0, 0.1573, 1.0, 0.125, 0.9827, 0.1562, 0.9827, 0.1552, 1.0, 0.1261, 1.0, 0.09375, 0.9827, 0.125, 0.9827, 0.1239, 1.0, 0.09484, 1.0, 0.0625, 0.9827, 0.09375, 0.9827, 0.09266, 1.0, 0.06359, 1.0, 0.03125, 0.9827, 0.0625, 0.9827, 0.06141, 1.0, 0.03234, 1.0, 0.0, 0.9827, 0.03125, 0.9827, 0.03016, 1.0, 0.001088, 1.0, 0.2936, 0.469, 0.25, 0.4733, 0.2064, 0.469, 0.1646, 0.4563, 0.1259, 0.4357, 0.09211, 0.4079, 0.06434, 0.3741, 0.04371, 0.3354, 0.031, 0.2936, 0.02671, 0.25, 0.031, 0.2064, 0.04371, 0.1646, 0.06434, 0.1259, 0.09211, 0.09211, 0.1259, 0.06434, 0.1645, 0.04371, 0.2064, 0.031, 0.25, 0.02671, 0.2936, 0.031, 0.3354, 0.04371, 0.3741, 0.06434, 0.4079, 0.09211, 0.4357, 0.1259, 0.4563, 0.1646, 0.469, 0.2064, 0.4733, 0.25, 0.469, 0.2936, 0.4563, 0.3354, 0.4357, 0.3741, 0.4079, 0.4079, 0.3741, 0.4357, 0.3354, 0.4563])
me_cylinder_001.materials.append(mat_material_005)
me_cylinder_001.use_remesh_fix_poles = True
me_cylinder_001.use_remesh_preserve_attributes = False
me_cylinder_001.use_mirror_vertex_groups = False
me_cylinder_001.update()
me_cylinder_002 = bpy.data.meshes.new('Cylinder.002')
me_cylinder_002.from_pydata([(0.0, 1.0, -1.0), (0.0, 1.0, 1.0), (0.1951, 0.9808, -1.0), (0.1951, 0.9808, 1.0), (0.3827, 0.9239, -1.0), (0.3827, 0.9239, 1.0), (0.5556, 0.8315, -1.0), (0.5556, 0.8315, 1.0), (0.7071, 0.7071, -1.0), (0.7071, 0.7071, 1.0), (0.8315, 0.5556, -1.0), (0.8315, 0.5556, 1.0), (0.9239, 0.3827, -1.0), (0.9239, 0.3827, 1.0), (0.9808, 0.1951, -1.0), (0.9808, 0.1951, 1.0), (1.0, 7.55e-08, -1.0), (1.0, 7.55e-08, 1.0), (0.9808, -0.1951, -1.0), (0.9808, -0.1951, 1.0), (0.9239, -0.3827, -1.0), (0.9239, -0.3827, 1.0), (0.8315, -0.5556, -1.0), (0.8315, -0.5556, 1.0), (0.7071, -0.7071, -1.0), (0.7071, -0.7071, 1.0), (0.5556, -0.8315, -1.0), (0.5556, -0.8315, 1.0), (0.3827, -0.9239, -1.0), (0.3827, -0.9239, 1.0), (0.1951, -0.9808, -1.0), (0.1951, -0.9808, 1.0), (-3.258e-07, -1.0, -1.0), (-3.258e-07, -1.0, 1.0), (-0.1951, -0.9808, -1.0), (-0.1951, -0.9808, 1.0), (-0.3827, -0.9239, -1.0), (-0.3827, -0.9239, 1.0), (-0.5556, -0.8315, -1.0), (-0.5556, -0.8315, 1.0), (-0.7071, -0.7071, -1.0), (-0.7071, -0.7071, 1.0), (-0.8315, -0.5556, -1.0), (-0.8315, -0.5556, 1.0), (-0.9239, -0.3827, -1.0), (-0.9239, -0.3827, 1.0), (-0.9808, -0.1951, -1.0), (-0.9808, -0.1951, 1.0), (-1.0, 9.656e-07, -1.0), (-1.0, 9.656e-07, 1.0), (-0.9808, 0.1951, -1.0), (-0.9808, 0.1951, 1.0), (-0.9239, 0.3827, -1.0), (-0.9239, 0.3827, 1.0), (-0.8315, 0.5556, -1.0), (-0.8315, 0.5556, 1.0), (-0.7071, 0.7071, -1.0), (-0.7071, 0.7071, 1.0), (-0.5556, 0.8315, -1.0), (-0.5556, 0.8315, 1.0), (-0.3827, 0.9239, -1.0), (-0.3827, 0.9239, 1.0), (-0.1951, 0.9808, -1.0), (-0.1951, 0.9808, 1.0)], [], [(0, 1, 3, 2), (2, 3, 5, 4), (4, 5, 7, 6), (6, 7, 9, 8), (8, 9, 11, 10), (10, 11, 13, 12), (12, 13, 15, 14), (14, 15, 17, 16), (16, 17, 19, 18), (18, 19, 21, 20), (20, 21, 23, 22), (22, 23, 25, 24), (24, 25, 27, 26), (26, 27, 29, 28), (28, 29, 31, 30), (30, 31, 33, 32), (32, 33, 35, 34), (34, 35, 37, 36), (36, 37, 39, 38), (38, 39, 41, 40), (40, 41, 43, 42), (42, 43, 45, 44), (44, 45, 47, 46), (46, 47, 49, 48), (48, 49, 51, 50), (50, 51, 53, 52), (52, 53, 55, 54), (54, 55, 57, 56), (56, 57, 59, 58), (58, 59, 61, 60), (3, 1, 63, 61, 59, 57, 55, 53, 51, 49, 47, 45, 43, 41, 39, 37, 35, 33, 31, 29, 27, 25, 23, 21, 19, 17, 15, 13, 11, 9, 7, 5), (60, 61, 63, 62), (62, 63, 1, 0), (0, 2, 4, 6, 8, 10, 12, 14, 16, 18, 20, 22, 24, 26, 28, 30, 32, 34, 36, 38, 40, 42, 44, 46, 48, 50, 52, 54, 56, 58, 60, 62)])
me_cylinder_002.polygons.foreach_set('use_smooth', [True] * 34)
_uv = me_cylinder_002.uv_layers.new(name='UVMap')
_uv.uv.foreach_set('vector', [1.0, 0.5, 1.0, 1.0, 0.9688, 1.0, 0.9688, 0.5, 0.9688, 0.5, 0.9688, 1.0, 0.9375, 1.0, 0.9375, 0.5, 0.9375, 0.5, 0.9375, 1.0, 0.9062, 1.0, 0.9062, 0.5, 0.9062, 0.5, 0.9062, 1.0, 0.875, 1.0, 0.875, 0.5, 0.875, 0.5, 0.875, 1.0, 0.8438, 1.0, 0.8438, 0.5, 0.8438, 0.5, 0.8438, 1.0, 0.8125, 1.0, 0.8125, 0.5, 0.8125, 0.5, 0.8125, 1.0, 0.7812, 1.0, 0.7812, 0.5, 0.7812, 0.5, 0.7812, 1.0, 0.75, 1.0, 0.75, 0.5, 0.75, 0.5, 0.75, 1.0, 0.7188, 1.0, 0.7188, 0.5, 0.7188, 0.5, 0.7188, 1.0, 0.6875, 1.0, 0.6875, 0.5, 0.6875, 0.5, 0.6875, 1.0, 0.6562, 1.0, 0.6562, 0.5, 0.6562, 0.5, 0.6562, 1.0, 0.625, 1.0, 0.625, 0.5, 0.625, 0.5, 0.625, 1.0, 0.5938, 1.0, 0.5938, 0.5, 0.5938, 0.5, 0.5938, 1.0, 0.5625, 1.0, 0.5625, 0.5, 0.5625, 0.5, 0.5625, 1.0, 0.5312, 1.0, 0.5312, 0.5, 0.5312, 0.5, 0.5312, 1.0, 0.5, 1.0, 0.5, 0.5, 0.5, 0.5, 0.5, 1.0, 0.4688, 1.0, 0.4688, 0.5, 0.4688, 0.5, 0.4688, 1.0, 0.4375, 1.0, 0.4375, 0.5, 0.4375, 0.5, 0.4375, 1.0, 0.4062, 1.0, 0.4062, 0.5, 0.4062, 0.5, 0.4062, 1.0, 0.375, 1.0, 0.375, 0.5, 0.375, 0.5, 0.375, 1.0, 0.3438, 1.0, 0.3438, 0.5, 0.3438, 0.5, 0.3438, 1.0, 0.3125, 1.0, 0.3125, 0.5, 0.3125, 0.5, 0.3125, 1.0, 0.2812, 1.0, 0.2812, 0.5, 0.2812, 0.5, 0.2812, 1.0, 0.25, 1.0, 0.25, 0.5, 0.25, 0.5, 0.25, 1.0, 0.2188, 1.0, 0.2188, 0.5, 0.2188, 0.5, 0.2188, 1.0, 0.1875, 1.0, 0.1875, 0.5, 0.1875, 0.5, 0.1875, 1.0, 0.1562, 1.0, 0.1562, 0.5, 0.1562, 0.5, 0.1562, 1.0, 0.125, 1.0, 0.125, 0.5, 0.125, 0.5, 0.125, 1.0, 0.09375, 1.0, 0.09375, 0.5, 0.09375, 0.5, 0.09375, 1.0, 0.0625, 1.0, 0.0625, 0.5, 0.2968, 0.4854, 0.25, 0.49, 0.2032, 0.4854, 0.1582, 0.4717, 0.1167, 0.4496, 0.08029, 0.4197, 0.05045, 0.3833, 0.02827, 0.3418, 0.01461, 0.2968, 0.01, 0.25, 0.01461, 0.2032, 0.02827, 0.1582, 0.05045, 0.1167, 0.08029, 0.08029, 0.1167, 0.05045, 0.1582, 0.02827, 0.2032, 0.01461, 0.25, 0.01, 0.2968, 0.01461, 0.3418, 0.02827, 0.3833, 0.05045, 0.4197, 0.08029, 0.4496, 0.1167, 0.4717, 0.1582, 0.4854, 0.2032, 0.49, 0.25, 0.4854, 0.2968, 0.4717, 0.3418, 0.4496, 0.3833, 0.4197, 0.4197, 0.3833, 0.4496, 0.3418, 0.4717, 0.0625, 0.5, 0.0625, 1.0, 0.03125, 1.0, 0.03125, 0.5, 0.03125, 0.5, 0.03125, 1.0, 0.0, 1.0, 0.0, 0.5, 0.75, 0.49, 0.7968, 0.4854, 0.8418, 0.4717, 0.8833, 0.4496, 0.9197, 0.4197, 0.9496, 0.3833, 0.9717, 0.3418, 0.9854, 0.2968, 0.99, 0.25, 0.9854, 0.2032, 0.9717, 0.1582, 0.9496, 0.1167, 0.9197, 0.08029, 0.8833, 0.05045, 0.8418, 0.02827, 0.7968, 0.01461, 0.75, 0.01, 0.7032, 0.01461, 0.6582, 0.02827, 0.6167, 0.05045, 0.5803, 0.08029, 0.5504, 0.1167, 0.5283, 0.1582, 0.5146, 0.2032, 0.51, 0.25, 0.5146, 0.2968, 0.5283, 0.3418, 0.5504, 0.3833, 0.5803, 0.4197, 0.6167, 0.4496, 0.6582, 0.4717, 0.7032, 0.4854])
me_cylinder_002.materials.append(mat_material_005)
me_cylinder_002.use_remesh_fix_poles = True
me_cylinder_002.use_remesh_preserve_attributes = False
me_cylinder_002.use_mirror_vertex_groups = False
me_cylinder_002.update()
me_cylinder_003 = bpy.data.meshes.new('Cylinder.003')
me_cylinder_003.from_pydata([(0.0, 1.0, 1.0), (0.1951, 0.9808, 1.0), (0.3827, 0.9239, 1.0), (0.5556, 0.8315, 1.0), (0.7071, 0.7071, 1.0), (0.8315, 0.5556, 1.0), (0.9239, 0.3827, 1.0), (0.9808, 0.1951, 1.0), (1.0, 7.55e-08, 1.0), (0.9808, -0.1951, 1.0), (0.9239, -0.3827, 1.0), (0.8315, -0.5556, 1.0), (0.7071, -0.7071, 1.0), (0.5556, -0.8315, 1.0), (0.3827, -0.9239, 1.0), (0.1951, -0.9808, 1.0), (-3.258e-07, -1.0, 1.0), (-0.1951, -0.9808, 1.0), (-0.3827, -0.9239, 1.0), (-0.5556, -0.8315, 1.0), (-0.7071, -0.7071, 1.0), (-0.8315, -0.5556, 1.0), (-0.9239, -0.3827, 1.0), (-0.9808, -0.1951, 1.0), (-1.0, 9.656e-07, 1.0), (-0.9808, 0.1951, 1.0), (-0.9239, 0.3827, 1.0), (-0.8315, 0.5556, 1.0), (-0.7071, 0.7071, 1.0), (-0.5556, 0.8315, 1.0), (-0.3827, 0.9239, 1.0), (-0.1951, 0.9808, 1.0), (0.0, 1.0, -0.5621), (0.1951, 0.9808, -0.5621), (0.3827, 0.9239, -0.5621), (0.5556, 0.8315, -0.5621), (0.7071, 0.7071, -0.5621), (0.8315, 0.5556, -0.5621), (0.9239, 0.3827, -0.5621), (0.9808, 0.1951, -0.5621), (1.0, 7.55e-08, -0.5621), (0.9808, -0.1951, -0.5621), (0.9239, -0.3827, -0.5621), (0.8315, -0.5556, -0.5621), (0.7071, -0.7071, -0.5621), (0.5556, -0.8315, -0.5621), (0.3827, -0.9239, -0.5621), (0.1951, -0.9808, -0.5621), (-3.258e-07, -1.0, -0.5621), (-0.1951, -0.9808, -0.5621), (-0.3827, -0.9239, -0.5621), (-0.5556, -0.8315, -0.5621), (-0.7071, -0.7071, -0.5621), (-0.8315, -0.5556, -0.5621), (-0.9239, -0.3827, -0.5621), (-0.9808, -0.1951, -0.5621), (-1.0, 9.656e-07, -0.5621), (-0.9808, 0.1951, -0.5621), (-0.9239, 0.3827, -0.5621), (-0.8315, 0.5556, -0.5621), (-0.7071, 0.7071, -0.5621), (-0.5556, 0.8315, -0.5621), (-0.3827, 0.9239, -0.5621), (-0.1951, 0.9808, -0.5621), (-0.3958, -0.5924, -1.114), (-2.435e-08, 0.7124, -1.114), (0.0, 0.7124, -1.114), (-0.5038, -0.5038, -1.114), (-0.5038, -0.5038, -1.114), (0.139, 0.6988, -1.114), (-0.3958, -0.5924, -1.114), (-0.3958, -0.5924, 1.0), (0.0, 0.7124, 1.0), (0.139, 0.6988, -1.114), (-0.5038, -0.5038, 1.0), (-0.5924, -0.3958, -1.114), (0.2726, 0.6582, -1.114), (-0.5924, -0.3958, -1.114), (0.2726, 0.6582, -1.114), (0.139, 0.6988, 1.0), (0.3958, 0.5924, -1.114), (-0.6582, -0.2726, -1.114), (-0.6582, -0.2726, -1.114), (-0.5924, -0.3958, 1.0), (0.3958, 0.5924, -1.114), (0.5038, 0.5038, -1.114), (-0.6988, -0.139, -1.114), (-0.6988, -0.139, -1.114), (0.5038, 0.5038, -1.114), (0.5924, 0.3958, -1.114), (-0.6582, -0.2726, 1.0), (0.2726, 0.6582, 1.0), (-0.7124, 8.133e-07, -1.114), (-0.7124, 2.111e-07, -1.114), (0.6582, 0.2726, -1.114), (0.5924, 0.3958, -1.114), (0.6582, 0.2726, -1.114), (-0.6988, 0.139, -1.114), (-0.6988, 0.139, -1.114), (0.6988, 0.139, -1.114), (-0.6988, -0.139, 1.0), (-0.6582, 0.2726, -1.114), (-0.6582, 0.2726, -1.114), (0.6988, 0.139, -1.114), (0.3958, 0.5924, 1.0), (0.7124, -3.554e-08, -1.114), (-0.5924, 0.3958, -1.114), (-0.5924, 0.3958, -1.114), (-0.7124, 2.111e-07, 1.0), (0.7124, -4.23e-07, -1.114), (0.6988, -0.139, -1.114), (-0.5038, 0.5038, -1.114), (-0.5038, 0.5038, -1.114), (0.5038, 0.5038, 1.0), (0.6988, -0.139, -1.114), (0.6582, -0.2726, -1.114), (-0.6988, 0.139, 1.0), (-0.3958, 0.5924, -1.114), (-0.3958, 0.5924, -1.114), (0.6582, -0.2726, -1.114), (0.5924, -0.3958, -1.114), (-0.2726, 0.6582, -1.114), (-0.2726, 0.6582, -1.114), (0.5924, 0.3958, 1.0), (0.5924, -0.3958, -1.114), (-0.6582, 0.2726, 1.0), (0.5038, -0.5038, -1.114), (-0.139, 0.6988, -1.114), (-0.139, 0.6988, -1.114), (0.5038, -0.5038, -1.114), (0.3958, -0.5924, -1.114), (0.3958, -0.5924, -1.114), (-0.5924, 0.3958, 1.0), (0.6582, 0.2726, 1.0), (0.2726, -0.6582, -1.114), (0.2726, -0.6582, -1.114), (-0.5038, 0.5038, 1.0), (0.139, -0.6988, -1.114), (0.139, -0.6988, -1.114), (0.6988, 0.139, 1.0), (-0.3958, 0.5924, 1.0), (-3.466e-07, -0.7124, -1.114), (-2.321e-07, -0.7124, -1.114), (-0.139, -0.6988, -1.114), (-0.139, -0.6988, -1.114), (-0.2726, 0.6582, 1.0), (0.7124, -4.23e-07, 1.0), (-0.2726, -0.6582, -1.114), (-0.2726, -0.6582, -1.114), (-0.139, 0.6988, 1.0), (0.6988, -0.139, 1.0), (0.6582, -0.2726, 1.0), (0.2726, -0.6582, 1.0), (0.5924, -0.3958, 1.0), (0.5038, -0.5038, 1.0), (0.3958, -0.5924, 1.0), (0.139, -0.6988, 1.0), (-2.321e-07, -0.7124, 1.0), (-0.139, -0.6988, 1.0), (-0.2726, -0.6582, 1.0)], [], [(63, 31, 0, 32), (34, 2, 3, 35), (35, 3, 4, 36), (36, 4, 5, 37), (37, 5, 6, 38), (38, 6, 7, 39), (39, 7, 8, 40), (40, 8, 9, 41), (41, 9, 10, 42), (42, 10, 11, 43), (43, 11, 12, 44), (44, 12, 13, 45), (45, 13, 14, 46), (46, 14, 15, 47), (47, 15, 16, 48), (48, 16, 17, 49), (49, 17, 18, 50), (50, 18, 19, 51), (51, 19, 20, 52), (52, 20, 21, 53), (53, 21, 22, 54), (54, 22, 23, 55), (55, 23, 24, 56), (56, 24, 25, 57), (57, 25, 26, 58), (58, 26, 27, 59), (59, 27, 28, 60), (60, 28, 29, 61), (61, 29, 30, 62), (62, 30, 31, 63), (33, 1, 2, 34), (32, 0, 1, 33), (72, 66, 69, 73, 79), (79, 73, 76, 78, 91), (91, 78, 80, 84, 104), (104, 84, 85, 88, 113), (88, 89, 95, 123, 113), (95, 94, 96, 133, 123), (96, 99, 103, 139, 133), (103, 105, 109, 146, 139), (109, 110, 114, 150, 146), (114, 115, 119, 151, 150), (119, 120, 124, 153, 151), (124, 126, 129, 154, 153), (129, 130, 131, 155, 154), (131, 134, 135, 152, 155), (135, 138, 156, 152), (138, 137, 142, 157, 156), (142, 141, 144, 158, 157), (144, 143, 148, 159, 158), (148, 147, 70, 71, 159), (64, 68, 74, 71, 70), (74, 68, 67, 77, 83), (83, 77, 75, 81, 90), (90, 81, 82, 87, 100), (100, 87, 86, 93, 108), (108, 93, 92, 98, 116), (116, 98, 97, 101, 125), (125, 101, 102, 106, 132), (132, 106, 107, 111, 136), (136, 111, 112, 118, 140), (140, 118, 117, 122, 145), (145, 122, 121, 128, 149), (65, 66, 72, 149, 128, 127), (90, 22, 21, 20, 19, 18, 159, 71, 74, 83), (159, 18, 17, 16, 15, 14, 13, 12, 11, 10, 9, 8, 7, 6, 5, 4, 3, 2, 1, 0, 31, 30, 29, 28, 27, 26, 25, 24, 23, 22, 90, 100, 108, 116, 125, 132, 136, 140, 145, 149, 72, 79, 91, 104, 113, 123, 133, 139, 146, 150, 151, 153, 154, 155, 152, 156, 157, 158), (65, 32, 33, 69, 66), (69, 33, 34, 76, 73), (76, 34, 35, 80, 78), (80, 35, 36, 85, 84), (85, 36, 37, 89, 88), (95, 89, 37, 38, 94), (96, 94, 38, 39, 99), (103, 99, 39, 40, 105), (105, 40, 41, 110, 109), (114, 110, 41, 42, 115), (119, 115, 42, 43, 120), (124, 120, 43, 44, 126), (126, 44, 45, 130, 129), (131, 130, 45, 46, 134), (135, 134, 46, 47, 137, 138), (137, 47, 48, 141, 142), (141, 48, 49, 143, 144), (143, 49, 50, 147, 148), (147, 50, 51, 64, 70), (64, 51, 52, 67, 68), (53, 75, 77, 67, 52), (53, 54, 82, 81, 75), (54, 55, 86, 87, 82), (55, 56, 92, 93, 86), (92, 56, 57, 97, 98), (97, 57, 58, 102, 101), (102, 58, 59, 107, 106), (107, 59, 60, 112, 111), (61, 117, 118, 112, 60), (61, 62, 121, 122, 117), (62, 63, 127, 128, 121), (63, 32, 65, 127)])
_uv = me_cylinder_003.uv_layers.new(name='UVMap')
_uv.uv.foreach_set('vector', [0.03125, 0.6095, 0.03125, 1.0, 0.0, 1.0, 0.0, 0.6095, 0.9375, 0.6095, 0.9375, 1.0, 0.9062, 1.0, 0.9062, 0.6095, 0.9062, 0.6095, 0.9062, 1.0, 0.875, 1.0, 0.875, 0.6095, 0.875, 0.6095, 0.875, 1.0, 0.8438, 1.0, 0.8438, 0.6095, 0.8438, 0.6095, 0.8438, 1.0, 0.8125, 1.0, 0.8125, 0.6095, 0.8125, 0.6095, 0.8125, 1.0, 0.7812, 1.0, 0.7812, 0.6095, 0.7812, 0.6095, 0.7812, 1.0, 0.75, 1.0, 0.75, 0.6095, 0.75, 0.6095, 0.75, 1.0, 0.7188, 1.0, 0.7188, 0.6095, 0.7188, 0.6095, 0.7188, 1.0, 0.6875, 1.0, 0.6875, 0.6095, 0.6875, 0.6095, 0.6875, 1.0, 0.6562, 1.0, 0.6562, 0.6095, 0.6562, 0.6095, 0.6562, 1.0, 0.625, 1.0, 0.625, 0.6095, 0.625, 0.6095, 0.625, 1.0, 0.5938, 1.0, 0.5938, 0.6095, 0.5938, 0.6095, 0.5938, 1.0, 0.5625, 1.0, 0.5625, 0.6095, 0.5625, 0.6095, 0.5625, 1.0, 0.5312, 1.0, 0.5312, 0.6095, 0.5312, 0.6095, 0.5312, 1.0, 0.5, 1.0, 0.5, 0.6095, 0.5, 0.6095, 0.5, 1.0, 0.4688, 1.0, 0.4688, 0.6095, 0.4688, 0.6095, 0.4688, 1.0, 0.4375, 1.0, 0.4375, 0.6095, 0.4375, 0.6095, 0.4375, 1.0, 0.4062, 1.0, 0.4062, 0.6095, 0.4062, 0.6095, 0.4062, 1.0, 0.375, 1.0, 0.375, 0.6095, 0.375, 0.6095, 0.375, 1.0, 0.3438, 1.0, 0.3438, 0.6095, 0.3438, 0.6095, 0.3438, 1.0, 0.3125, 1.0, 0.3125, 0.6095, 0.3125, 0.6095, 0.3125, 1.0, 0.2812, 1.0, 0.2812, 0.6095, 0.2812, 0.6095, 0.2812, 1.0, 0.25, 1.0, 0.25, 0.6095, 0.25, 0.6095, 0.25, 1.0, 0.2188, 1.0, 0.2188, 0.6095, 0.2188, 0.6095, 0.2188, 1.0, 0.1875, 1.0, 0.1875, 0.6095, 0.1875, 0.6095, 0.1875, 1.0, 0.1562, 1.0, 0.1562, 0.6095, 0.1562, 0.6095, 0.1562, 1.0, 0.125, 1.0, 0.125, 0.6095, 0.125, 0.6095, 0.125, 1.0, 0.09375, 1.0, 0.09375, 0.6095, 0.09375, 0.6095, 0.09375, 1.0, 0.0625, 1.0, 0.0625, 0.6095, 0.0625, 0.6095, 0.0625, 1.0, 0.03125, 1.0, 0.03125, 0.6095, 0.9688, 0.6095, 0.9688, 1.0, 0.9375, 1.0, 0.9375, 0.6095, 1.0, 0.6095, 1.0, 1.0, 0.9688, 1.0, 0.9688, 0.6095, 1.0, 0.9099, 1.0, 0.643, 0.9688, 0.643, 0.9688, 0.643, 0.9688, 0.9099, 0.9688, 0.9099, 0.9687, 0.643, 0.9375, 0.643, 0.9375, 0.643, 0.9375, 0.9099, 0.9375, 0.9099, 0.9375, 0.643, 0.9062, 0.643, 0.9062, 0.643, 0.9062, 0.9099, 0.9062, 0.9099, 0.9062, 0.643, 0.875, 0.643, 0.875, 0.643, 0.875, 0.9099, 0.875, 0.643, 0.8438, 0.643, 0.8438, 0.643, 0.8438, 0.9099, 0.875, 0.9099, 0.8438, 0.643, 0.8125, 0.643, 0.8125, 0.643, 0.8125, 0.9099, 0.8438, 0.9099, 0.8125, 0.643, 0.7812, 0.643, 0.7812, 0.643, 0.7812, 0.9099, 0.8125, 0.9099, 0.7812, 0.643, 0.75, 0.643, 0.75, 0.643, 0.75, 0.9099, 0.7812, 0.9099, 0.75, 0.643, 0.7188, 0.643, 0.7188, 0.643, 0.7188, 0.9099, 0.75, 0.9099, 0.7188, 0.643, 0.6875, 0.643, 0.6875, 0.643, 0.6875, 0.9099, 0.7188, 0.9099, 0.6875, 0.643, 0.6562, 0.643, 0.6562, 0.643, 0.6562, 0.9099, 0.6875, 0.9099, 0.6562, 0.643, 0.625, 0.643, 0.625, 0.643, 0.625, 0.9099, 0.6562, 0.9099, 0.625, 0.643, 0.5938, 0.643, 0.5938, 0.643, 0.5938, 0.9099, 0.625, 0.9099, 0.5938, 0.643, 0.5625, 0.643, 0.5625, 0.643, 0.5625, 0.9099, 0.5938, 0.9099, 0.5625, 0.643, 0.5312, 0.643, 0.5312, 0.9099, 0.5625, 0.9099, 0.5312, 0.643, 0.5312, 0.643, 0.5, 0.643, 0.5, 0.9099, 0.5312, 0.9099, 0.5, 0.643, 0.5, 0.643, 0.4688, 0.643, 0.4688, 0.9099, 0.5, 0.9099, 0.4688, 0.643, 0.4688, 0.643, 0.4375, 0.643, 0.4375, 0.9099, 0.4688, 0.9099, 0.4375, 0.643, 0.4375, 0.643, 0.4062, 0.643, 0.4062, 0.9099, 0.4375, 0.9099, 0.4062, 0.643, 0.375, 0.643, 0.375, 0.9099, 0.4062, 0.9099, 0.4062, 0.643, 0.375, 0.9099, 0.375, 0.643, 0.375, 0.643, 0.3438, 0.643, 0.3438, 0.9099, 0.3438, 0.9099, 0.3438, 0.643, 0.3438, 0.643, 0.3125, 0.643, 0.3125, 0.9099, 0.3125, 0.9099, 0.3125, 0.643, 0.3125, 0.643, 0.2812, 0.643, 0.2812, 0.9099, 0.2812, 0.9099, 0.2812, 0.643, 0.2812, 0.643, 0.25, 0.643, 0.25, 0.9099, 0.25, 0.9099, 0.25, 0.643, 0.25, 0.643, 0.2188, 0.643, 0.2188, 0.9099, 0.2188, 0.9099, 0.2188, 0.643, 0.2188, 0.643, 0.1875, 0.643, 0.1875, 0.9099, 0.1875, 0.9099, 0.1875, 0.643, 0.1875, 0.643, 0.1562, 0.643, 0.1562, 0.9099, 0.1562, 0.9099, 0.1562, 0.643, 0.1562, 0.643, 0.125, 0.643, 0.125, 0.9099, 0.125, 0.9099, 0.125, 0.643, 0.125, 0.643, 0.09375, 0.643, 0.09375, 0.9099, 0.09375, 0.9099, 0.09375, 0.643, 0.09375, 0.643, 0.0625, 0.643, 0.0625, 0.9099, 0.0625, 0.9099, 0.0625, 0.643, 0.0625, 0.643, 0.03125, 0.643, 0.03125, 0.9099, 0.0, 0.643, 0.0, 0.643, 0.0, 0.9099, 0.03125, 0.9099, 0.03125, 0.643, 0.03125, 0.643, 0.09203, 0.1846, 0.02827, 0.1582, 0.05045, 0.1167, 0.08029, 0.08029, 0.1167, 0.05045, 0.1582, 0.02827, 0.1846, 0.09203, 0.155, 0.1078, 0.1291, 0.1291, 0.1078, 0.155, 0.1846, 0.09203, 0.1582, 0.02827, 0.2032, 0.01461, 0.25, 0.01, 0.2968, 0.01461, 0.3418, 0.02827, 0.3833, 0.05045, 0.4197, 0.08029, 0.4496, 0.1167, 0.4717, 0.1582, 0.4854, 0.2032, 0.49, 0.25, 0.4854, 0.2968, 0.4717, 0.3418, 0.4496, 0.3833, 0.4197, 0.4197, 0.3833, 0.4496, 0.3418, 0.4717, 0.2968, 0.4854, 0.25, 0.49, 0.2032, 0.4854, 0.1582, 0.4717, 0.1167, 0.4496, 0.08029, 0.4197, 0.05045, 0.3833, 0.02827, 0.3418, 0.01461, 0.2968, 0.01, 0.25, 0.01461, 0.2032, 0.02827, 0.1582, 0.09203, 0.1846, 0.0823, 0.2166, 0.07901, 0.25, 0.0823, 0.2834, 0.09203, 0.3154, 0.1078, 0.345, 0.1291, 0.3709, 0.155, 0.3922, 0.1846, 0.408, 0.2166, 0.4177, 0.25, 0.421, 0.2834, 0.4177, 0.3154, 0.408, 0.345, 0.3922, 0.3709, 0.3709, 0.3922, 0.345, 0.408, 0.3154, 0.4177, 0.2834, 0.421, 0.25, 0.4177, 0.2166, 0.408, 0.1846, 0.3922, 0.155, 0.3709, 0.1291, 0.345, 0.1078, 0.3154, 0.09203, 0.2834, 0.0823, 0.25, 0.07901, 0.2166, 0.0823, 0.9955, 0.5379, 1.0, 0.6095, 0.9688, 0.6095, 0.9732, 0.5379, 0.9955, 0.5379, 0.9643, 0.5379, 0.9688, 0.6095, 0.9375, 0.6095, 0.942, 0.5379, 0.9643, 0.5379, 0.933, 0.5379, 0.9375, 0.6095, 0.9062, 0.6095, 0.9107, 0.5379, 0.933, 0.5379, 0.9018, 0.5379, 0.9062, 0.6095, 0.875, 0.6095, 0.8795, 0.5379, 0.9018, 0.5379, 0.8705, 0.5379, 0.875, 0.6095, 0.8438, 0.6095, 0.8482, 0.5379, 0.8705, 0.5379, 0.8393, 0.5379, 0.8393, 0.5379, 0.8438, 0.6095, 0.8125, 0.6095, 0.817, 0.5379, 0.808, 0.5379, 0.808, 0.5379, 0.8125, 0.6095, 0.7812, 0.6095, 0.7857, 0.5379, 0.7768, 0.5379, 0.7768, 0.5379, 0.7812, 0.6095, 0.75, 0.6095, 0.7545, 0.5379, 0.7455, 0.5379, 0.75, 0.6095, 0.7188, 0.6095, 0.7232, 0.5379, 0.7455, 0.5379, 0.7143, 0.5379, 0.7143, 0.5379, 0.7188, 0.6095, 0.6875, 0.6095, 0.692, 0.5379, 0.683, 0.5379, 0.683, 0.5379, 0.6875, 0.6095, 0.6562, 0.6095, 0.6607, 0.5379, 0.6518, 0.5379, 0.6518, 0.5379, 0.6562, 0.6095, 0.625, 0.6095, 0.6295, 0.5379, 0.6205, 0.5379, 0.625, 0.6095, 0.5938, 0.6095, 0.5982, 0.5379, 0.6205, 0.5379, 0.5893, 0.5379, 0.5893, 0.5379, 0.5938, 0.6095, 0.5625, 0.6095, 0.567, 0.5379, 0.558, 0.5379, 0.558, 0.5379, 0.5625, 0.6095, 0.5312, 0.6095, 0.5357, 0.5379, 0.5357, 0.5379, 0.5268, 0.5379, 0.5312, 0.6095, 0.5, 0.6095, 0.5045, 0.5379, 0.5045, 0.5379, 0.4955, 0.5379, 0.5, 0.6095, 0.4688, 0.6095, 0.4732, 0.5379, 0.4732, 0.5379, 0.4643, 0.5379, 0.4688, 0.6095, 0.4375, 0.6095, 0.442, 0.5379, 0.442, 0.5379, 0.433, 0.5379, 0.4375, 0.6095, 0.4062, 0.6095, 0.4107, 0.5379, 0.4107, 0.5379, 0.4018, 0.5379, 0.4062, 0.6095, 0.375, 0.6095, 0.3795, 0.5379, 0.3795, 0.5379, 0.3438, 0.6095, 0.3482, 0.5379, 0.3482, 0.5379, 0.3705, 0.5379, 0.375, 0.6095, 0.3438, 0.6095, 0.3125, 0.6095, 0.317, 0.5379, 0.317, 0.5379, 0.3393, 0.5379, 0.3125, 0.6095, 0.2812, 0.6095, 0.2857, 0.5379, 0.2857, 0.5379, 0.308, 0.5379, 0.2812, 0.6095, 0.25, 0.6095, 0.2545, 0.5379, 0.2545, 0.5379, 0.2768, 0.5379, 0.2455, 0.5379, 0.25, 0.6095, 0.2188, 0.6095, 0.2232, 0.5379, 0.2232, 0.5379, 0.2143, 0.5379, 0.2188, 0.6095, 0.1875, 0.6095, 0.192, 0.5379, 0.192, 0.5379, 0.183, 0.5379, 0.1875, 0.6095, 0.1562, 0.6095, 0.1607, 0.5379, 0.1607, 0.5379, 0.1518, 0.5379, 0.1562, 0.6095, 0.125, 0.6095, 0.1295, 0.5379, 0.1295, 0.5379, 0.09375, 0.6095, 0.09824, 0.5379, 0.09824, 0.5379, 0.1205, 0.5379, 0.125, 0.6095, 0.09375, 0.6095, 0.0625, 0.6095, 0.06699, 0.5379, 0.06699, 0.5379, 0.08926, 0.5379, 0.0625, 0.6095, 0.03125, 0.6095, 0.03574, 0.5379, 0.03574, 0.5379, 0.05801, 0.5379, 0.03125, 0.6095, 0.0, 0.6095, 0.004493, 0.5379, 0.02676, 0.5379])
me_cylinder_003.materials.append(mat_material_005)
me_cylinder_003.use_remesh_fix_poles = True
me_cylinder_003.use_remesh_preserve_attributes = False
me_cylinder_003.use_mirror_vertex_groups = False
me_cylinder_003.update()
me_cube_001 = bpy.data.meshes.new('Cube.001')
me_cube_001.from_pydata([(1.0, 1.0, 1.0), (1.0, 1.0, -1.0), (1.0, -1.0, 1.0), (1.0, -1.0, -1.0), (-1.0, 1.0, 1.0), (-1.0, 1.0, -1.0), (-1.0, -1.0, 1.0), (-1.0, -1.0, -1.0)], [], [(0, 4, 6, 2), (3, 2, 6, 7), (7, 6, 4, 5), (5, 1, 3, 7), (1, 0, 2, 3), (5, 4, 0, 1)])
_uv = me_cube_001.uv_layers.new(name='UVMap')
_uv.uv.foreach_set('vector', [0.625, 0.5, 0.875, 0.5, 0.875, 0.75, 0.625, 0.75, 0.375, 0.75, 0.625, 0.75, 0.625, 1.0, 0.375, 1.0, 0.375, 0.0, 0.625, 0.0, 0.625, 0.25, 0.375, 0.25, 0.125, 0.5, 0.375, 0.5, 0.375, 0.75, 0.125, 0.75, 0.375, 0.5, 0.625, 0.5, 0.625, 0.75, 0.375, 0.75, 0.375, 0.25, 0.625, 0.25, 0.625, 0.5, 0.375, 0.5])
me_cube_001.materials.append(mat_material_004)
me_cube_001.use_remesh_preserve_volume = False
me_cube_001.use_remesh_preserve_attributes = False
me_cube_001.use_mirror_vertex_groups = False
me_cube_001.update()
me_cube_002 = bpy.data.meshes.new('Cube.002')
me_cube_002.from_pydata([(1.0, 1.0, -1.0), (1.0, -1.0, -1.0), (-1.0, 1.0, -1.0), (-1.0, -1.0, -1.0), (0.8731, 0.8731, 1.0), (1.0, 1.0, 0.8731), (0.8731, -0.8731, 1.0), (1.0, -1.0, 0.8731), (-0.8731, 0.8731, 1.0), (-1.0, 1.0, 0.8731), (-0.8731, -0.8731, 1.0), (-1.0, -1.0, 0.8731)], [], [(1, 7, 11, 3), (3, 11, 9, 2), (2, 0, 1, 3), (4, 8, 10, 6), (0, 5, 7, 1), (6, 10, 11, 7), (4, 6, 7, 5), (10, 8, 9, 11), (8, 4, 5, 9), (2, 9, 5, 0)])
_uv = me_cube_002.uv_layers.new(name='UVMap')
_uv.uv.foreach_set('vector', [0.375, 0.75, 0.6091, 0.75, 0.6091, 1.0, 0.375, 1.0, 0.375, 0.0, 0.6091, 0.0, 0.6091, 0.25, 0.375, 0.25, 0.125, 0.5, 0.375, 0.5, 0.375, 0.75, 0.125, 0.75, 0.6409, 0.5159, 0.8591, 0.5159, 0.8591, 0.7341, 0.6409, 0.7341, 0.375, 0.5, 0.6091, 0.5, 0.6091, 0.75, 0.375, 0.75, 0.6409, 0.7341, 0.8591, 0.7341, 0.875, 0.75, 0.625, 0.75, 0.6409, 0.5159, 0.6409, 0.7341, 0.6091, 0.75, 0.6091, 0.5, 0.8591, 0.7341, 0.8591, 0.5159, 0.875, 0.5, 0.875, 0.75, 0.8591, 0.5159, 0.6409, 0.5159, 0.625, 0.5, 0.875, 0.5, 0.375, 0.25, 0.6091, 0.25, 0.6091, 0.5, 0.375, 0.5])
me_cube_002.materials.append(mat_material_005)
me_cube_002.use_remesh_preserve_volume = False
me_cube_002.use_remesh_preserve_attributes = False
me_cube_002.use_mirror_vertex_groups = False
me_cube_002.update()
me_cube_003 = bpy.data.meshes.new('Cube.003')
me_cube_003.from_pydata([(1.0, 1.0, 1.0), (1.0, 1.0, -1.0), (1.0, -1.0, 1.0), (1.0, -1.0, -1.0), (-1.0, 1.0, 1.0), (-1.0, 1.0, -1.0), (-1.0, -1.0, 1.0), (-1.0, -1.0, -1.0), (1.0, 1.597, -0.4389), (-1.0, 1.597, -0.4389), (1.0, 1.597, 0.9488), (-1.0, 1.597, 0.9488)], [], [(0, 4, 6, 2), (3, 2, 6, 7), (7, 6, 4, 5), (5, 1, 3, 7), (1, 0, 2, 3), (5, 4, 11, 9), (9, 11, 10, 8), (1, 5, 9, 8), (4, 0, 10, 11), (0, 1, 8, 10)])
_uv = me_cube_003.uv_layers.new(name='UVMap')
_uv.uv.foreach_set('vector', [0.625, 0.5, 0.875, 0.5, 0.875, 0.75, 0.625, 0.75, 0.375, 0.75, 0.625, 0.75, 0.625, 1.0, 0.375, 1.0, 0.375, 0.0, 0.625, 0.0, 0.625, 0.25, 0.375, 0.25, 0.125, 0.5, 0.375, 0.5, 0.375, 0.75, 0.125, 0.75, 0.375, 0.5, 0.625, 0.5, 0.625, 0.75, 0.375, 0.75, 0.375, 0.25, 0.625, 0.25, 0.625, 0.25, 0.375, 0.25, 0.375, 0.25, 0.625, 0.25, 0.625, 0.5, 0.375, 0.5, 0.375, 0.5, 0.125, 0.5, 0.125, 0.5, 0.375, 0.5, 0.875, 0.5, 0.625, 0.5, 0.625, 0.5, 0.875, 0.5, 0.625, 0.5, 0.375, 0.5, 0.375, 0.5, 0.625, 0.5])
me_cube_003.materials.append(mat_material_007)
me_cube_003.use_remesh_preserve_volume = False
me_cube_003.use_remesh_preserve_attributes = False
me_cube_003.use_mirror_vertex_groups = False
me_cube_003.update()
me_cube_004 = bpy.data.meshes.new('Cube.004')
me_cube_004.from_pydata([(1.0, 1.0, 1.0), (1.0, 1.0, -1.0), (1.0, -1.0, 1.0), (1.0, -1.0, -1.0), (-1.0, 1.0, 1.0), (-1.0, 1.0, -1.0), (-1.0, -1.0, 1.0), (-1.0, -1.0, -1.0), (2.801, 9.335, -3.623), (1.736, 9.335, -3.623), (2.801, 9.335, -2.558), (1.736, 9.335, -2.558)], [], [(0, 4, 6, 2), (3, 2, 6, 7), (7, 6, 4, 5), (5, 1, 3, 7), (1, 0, 2, 3), (4, 0, 10, 11), (9, 11, 10, 8), (0, 1, 8, 10), (5, 4, 11, 9), (1, 5, 9, 8)])
_uv = me_cube_004.uv_layers.new(name='UVMap')
_uv.uv.foreach_set('vector', [0.625, 0.5, 0.875, 0.5, 0.875, 0.75, 0.625, 0.75, 0.375, 0.75, 0.625, 0.75, 0.625, 1.0, 0.375, 1.0, 0.375, 0.0, 0.625, 0.0, 0.625, 0.25, 0.375, 0.25, 0.125, 0.5, 0.375, 0.5, 0.375, 0.75, 0.125, 0.75, 0.375, 0.5, 0.625, 0.5, 0.625, 0.75, 0.375, 0.75, 0.875, 0.5, 0.625, 0.5, 0.625, 0.5, 0.875, 0.5, 0.375, 0.25, 0.625, 0.25, 0.625, 0.5, 0.375, 0.5, 0.625, 0.5, 0.375, 0.5, 0.375, 0.5, 0.625, 0.5, 0.375, 0.25, 0.625, 0.25, 0.625, 0.25, 0.375, 0.25, 0.375, 0.5, 0.125, 0.5, 0.125, 0.5, 0.375, 0.5])
me_cube_004.materials.append(mat_material_005)
me_cube_004.use_remesh_preserve_volume = False
me_cube_004.use_remesh_preserve_attributes = False
me_cube_004.use_mirror_vertex_groups = False
me_cube_004.update()
me_cylinder_004 = bpy.data.meshes.new('Cylinder.004')
me_cylinder_004.from_pydata([(0.0, 1.0, -1.0), (-9.124e-08, 0.761, 1.0), (0.1951, 0.9808, -1.0), (0.1485, 0.7464, 1.0), (0.3827, 0.9239, -1.0), (0.2912, 0.7031, 1.0), (0.5556, 0.8315, -1.0), (0.4228, 0.6328, 1.0), (0.7071, 0.7071, -1.0), (0.5381, 0.5381, 1.0), (0.8315, 0.5556, -1.0), (0.6328, 0.4228, 1.0), (0.9239, 0.3827, -1.0), (0.7031, 0.2912, 1.0), (0.9808, 0.1951, -1.0), (0.7464, 0.1485, 1.0), (1.0, 7.55e-08, -1.0), (0.761, 3.882e-08, 1.0), (0.9808, -0.1951, -1.0), (0.7464, -0.1485, 1.0), (0.9239, -0.3827, -1.0), (0.7031, -0.2912, 1.0), (0.8315, -0.5556, -1.0), (0.6328, -0.4228, 1.0), (0.7071, -0.7071, -1.0), (0.5381, -0.5381, 1.0), (0.5556, -0.8315, -1.0), (0.4228, -0.6328, 1.0), (0.3827, -0.9239, -1.0), (0.2912, -0.7031, 1.0), (0.1951, -0.9808, -1.0), (0.1485, -0.7464, 1.0), (-3.258e-07, -1.0, -1.0), (-2.525e-07, -0.761, 1.0), (-0.1951, -0.9808, -1.0), (-0.1485, -0.7464, 1.0), (-0.3827, -0.9239, -1.0), (-0.2912, -0.7031, 1.0), (-0.5556, -0.8315, -1.0), (-0.4228, -0.6328, 1.0), (-0.7071, -0.7071, -1.0), (-0.5381, -0.5381, 1.0), (-0.8315, -0.5556, -1.0), (-0.6328, -0.4228, 1.0), (-0.9239, -0.3827, -1.0), (-0.7031, -0.2912, 1.0), (-0.9808, -0.1951, -1.0), (-0.7464, -0.1485, 1.0), (-1.0, 9.656e-07, -1.0), (-0.761, 7.473e-07, 1.0), (-0.9808, 0.1951, -1.0), (-0.7464, 0.1485, 1.0), (-0.9239, 0.3827, -1.0), (-0.7031, 0.2912, 1.0), (-0.8315, 0.5556, -1.0), (-0.6328, 0.4228, 1.0), (-0.7071, 0.7071, -1.0), (-0.5381, 0.5381, 1.0), (-0.5556, 0.8315, -1.0), (-0.4228, 0.6328, 1.0), (-0.3827, 0.9239, -1.0), (-0.2912, 0.7031, 1.0), (-0.1951, 0.9808, -1.0), (-0.1485, 0.7464, 1.0), (0.1951, 0.9808, 1.0), (0.0, 1.0, 1.0), (0.3827, 0.9239, 1.0), (0.5556, 0.8315, 1.0), (0.7071, 0.7071, 1.0), (0.8315, 0.5556, 1.0), (0.9239, 0.3827, 1.0), (0.9808, 0.1951, 1.0), (1.0, 7.55e-08, 1.0), (0.9808, -0.1951, 1.0), (0.9239, -0.3827, 1.0), (0.8315, -0.5556, 1.0), (0.7071, -0.7071, 1.0), (0.5556, -0.8315, 1.0), (0.3827, -0.9239, 1.0), (0.1951, -0.9808, 1.0), (-3.258e-07, -1.0, 1.0), (-0.1951, -0.9808, 1.0), (-0.3827, -0.9239, 1.0), (-0.5556, -0.8315, 1.0), (-0.7071, -0.7071, 1.0), (-0.8315, -0.5556, 1.0), (-0.9239, -0.3827, 1.0), (-0.9808, -0.1951, 1.0), (-1.0, 9.656e-07, 1.0), (-0.9808, 0.1951, 1.0), (-0.9239, 0.3827, 1.0), (-0.8315, 0.5556, 1.0), (-0.7071, 0.7071, 1.0), (-0.5556, 0.8315, 1.0), (-0.3827, 0.9239, 1.0), (-0.1951, 0.9808, 1.0), (0.1192, 0.5995, 0.5664), (-4.836e-08, 0.6112, 0.5664), (0.2339, 0.5647, 0.5664), (0.3396, 0.5082, 0.5664), (0.4322, 0.4322, 0.5664), (0.5082, 0.3396, 0.5664), (0.5647, 0.2339, 0.5664), (0.5995, 0.1192, 0.5664), (0.6112, 1.25e-07, 0.5664), (0.5995, -0.1192, 0.5664), (0.5647, -0.2339, 0.5664), (0.5082, -0.3396, 0.5664), (0.4322, -0.4322, 0.5664), (0.3396, -0.5082, 0.5664), (0.2339, -0.5647, 0.5664), (0.1192, -0.5995, 0.5664), (-1.779e-07, -0.6112, 0.5664), (-0.1192, -0.5995, 0.5664), (-0.2339, -0.5647, 0.5664), (-0.3396, -0.5082, 0.5664), (-0.4322, -0.4322, 0.5664), (-0.5082, -0.3396, 0.5664), (-0.5647, -0.2339, 0.5664), (-0.5995, -0.1192, 0.5664), (-0.6112, 6.941e-07, 0.5664), (-0.5995, 0.1192, 0.5664), (-0.5647, 0.2339, 0.5664), (-0.5082, 0.3396, 0.5664), (-0.4322, 0.4322, 0.5664), (-0.3396, 0.5082, 0.5664), (-0.2339, 0.5647, 0.5664), (-0.1192, 0.5995, 0.5664)], [], [(0, 65, 64, 2), (2, 64, 66, 4), (4, 66, 67, 6), (6, 67, 68, 8), (8, 68, 69, 10), (10, 69, 70, 12), (12, 70, 71, 14), (14, 71, 72, 16), (16, 72, 73, 18), (18, 73, 74, 20), (20, 74, 75, 22), (22, 75, 76, 24), (24, 76, 77, 26), (26, 77, 78, 28), (28, 78, 79, 30), (30, 79, 80, 32), (32, 80, 81, 34), (34, 81, 82, 36), (36, 82, 83, 38), (38, 83, 84, 40), (40, 84, 85, 42), (42, 85, 86, 44), (44, 86, 87, 46), (46, 87, 88, 48), (48, 88, 89, 50), (50, 89, 90, 52), (52, 90, 91, 54), (54, 91, 92, 56), (56, 92, 93, 58), (58, 93, 94, 60), (55, 53, 122, 123), (60, 94, 95, 62), (62, 95, 65, 0), (0, 2, 4, 6, 8, 10, 12, 14, 16, 18, 20, 22, 24, 26, 28, 30, 32, 34, 36, 38, 40, 42, 44, 46, 48, 50, 52, 54, 56, 58, 60, 62), (1, 3, 64, 65), (3, 5, 66, 64), (5, 7, 67, 66), (7, 9, 68, 67), (9, 11, 69, 68), (11, 13, 70, 69), (13, 15, 71, 70), (15, 17, 72, 71), (17, 19, 73, 72), (19, 21, 74, 73), (21, 23, 75, 74), (23, 25, 76, 75), (25, 27, 77, 76), (27, 29, 78, 77), (29, 31, 79, 78), (31, 33, 80, 79), (33, 35, 81, 80), (35, 37, 82, 81), (37, 39, 83, 82), (39, 41, 84, 83), (41, 43, 85, 84), (43, 45, 86, 85), (45, 47, 87, 86), (47, 49, 88, 87), (49, 51, 89, 88), (51, 53, 90, 89), (53, 55, 91, 90), (55, 57, 92, 91), (57, 59, 93, 92), (59, 61, 94, 93), (61, 63, 95, 94), (63, 1, 65, 95), (96, 97, 127, 126, 125, 124, 123, 122, 121, 120, 119, 118, 117, 116, 115, 114, 113, 112, 111, 110, 109, 108, 107, 106, 105, 104, 103, 102, 101, 100, 99, 98), (29, 27, 109, 110), (3, 1, 97, 96), (57, 55, 123, 124), (31, 29, 110, 111), (5, 3, 96, 98), (59, 57, 124, 125), (33, 31, 111, 112), (7, 5, 98, 99), (61, 59, 125, 126), (35, 33, 112, 113), (9, 7, 99, 100), (63, 61, 126, 127), (37, 35, 113, 114), (11, 9, 100, 101), (1, 63, 127, 97), (39, 37, 114, 115), (13, 11, 101, 102), (41, 39, 115, 116), (15, 13, 102, 103), (43, 41, 116, 117), (17, 15, 103, 104), (45, 43, 117, 118), (19, 17, 104, 105), (47, 45, 118, 119), (21, 19, 105, 106), (49, 47, 119, 120), (23, 21, 106, 107), (51, 49, 120, 121), (25, 23, 107, 108), (53, 51, 121, 122), (27, 25, 108, 109)])
me_cylinder_004.polygons.foreach_set('use_smooth', [True] * 98)
me_cylinder_004.polygons.foreach_set('material_index', [0, 0, 0, 0, 0, 0, 0, 0, 0, 0, 0, 0, 0, 0, 0, 0, 0, 0, 0, 0, 0, 0, 0, 0, 0, 0, 0, 0, 0, 0, 1, 0, 0, 0, 0, 0, 0, 0, 0, 0, 0, 0, 0, 0, 0, 0, 0, 0, 0, 0, 0, 0, 0, 0, 0, 0, 0, 0, 0, 0, 0, 0, 0, 0, 0, 0, 1, 1, 1, 1, 1, 1, 1, 1, 1, 1, 1, 1, 1, 1, 1, 1, 1, 1, 1, 1, 1, 1, 1, 1, 1, 1, 1, 1, 1, 1, 1, 1])
_uv = me_cylinder_004.uv_layers.new(name='UVMap')
_uv.uv.foreach_set('vector', [1.0, 0.5, 1.0, 1.0, 0.9688, 1.0, 0.9688, 0.5, 0.9688, 0.5, 0.9688, 1.0, 0.9375, 1.0, 0.9375, 0.5, 0.9375, 0.5, 0.9375, 1.0, 0.9062, 1.0, 0.9062, 0.5, 0.9062, 0.5, 0.9062, 1.0, 0.875, 1.0, 0.875, 0.5, 0.875, 0.5, 0.875, 1.0, 0.8438, 1.0, 0.8438, 0.5, 0.8438, 0.5, 0.8438, 1.0, 0.8125, 1.0, 0.8125, 0.5, 0.8125, 0.5, 0.8125, 1.0, 0.7812, 1.0, 0.7812, 0.5, 0.7812, 0.5, 0.7812, 1.0, 0.75, 1.0, 0.75, 0.5, 0.75, 0.5, 0.75, 1.0, 0.7188, 1.0, 0.7188, 0.5, 0.7188, 0.5, 0.7188, 1.0, 0.6875, 1.0, 0.6875, 0.5, 0.6875, 0.5, 0.6875, 1.0, 0.6562, 1.0, 0.6562, 0.5, 0.6562, 0.5, 0.6562, 1.0, 0.625, 1.0, 0.625, 0.5, 0.625, 0.5, 0.625, 1.0, 0.5938, 1.0, 0.5938, 0.5, 0.5938, 0.5, 0.5938, 1.0, 0.5625, 1.0, 0.5625, 0.5, 0.5625, 0.5, 0.5625, 1.0, 0.5312, 1.0, 0.5312, 0.5, 0.5312, 0.5, 0.5312, 1.0, 0.5, 1.0, 0.5, 0.5, 0.5, 0.5, 0.5, 1.0, 0.4688, 1.0, 0.4688, 0.5, 0.4688, 0.5, 0.4688, 1.0, 0.4375, 1.0, 0.4375, 0.5, 0.4375, 0.5, 0.4375, 1.0, 0.4062, 1.0, 0.4062, 0.5, 0.4062, 0.5, 0.4062, 1.0, 0.375, 1.0, 0.375, 0.5, 0.375, 0.5, 0.375, 1.0, 0.3438, 1.0, 0.3438, 0.5, 0.3438, 0.5, 0.3438, 1.0, 0.3125, 1.0, 0.3125, 0.5, 0.3125, 0.5, 0.3125, 1.0, 0.2812, 1.0, 0.2812, 0.5, 0.2812, 0.5, 0.2812, 1.0, 0.25, 1.0, 0.25, 0.5, 0.25, 0.5, 0.25, 1.0, 0.2188, 1.0, 0.2188, 0.5, 0.2188, 0.5, 0.2188, 1.0, 0.1875, 1.0, 0.1875, 0.5, 0.1875, 0.5, 0.1875, 1.0, 0.1562, 1.0, 0.1562, 0.5, 0.1562, 0.5, 0.1562, 1.0, 0.125, 1.0, 0.125, 0.5, 0.125, 0.5, 0.125, 1.0, 0.09375, 1.0, 0.09375, 0.5, 0.09375, 0.5, 0.09375, 1.0, 0.0625, 1.0, 0.0625, 0.5, 0.09813, 0.3515, 0.08125, 0.3199, 0.08125, 0.3199, 0.09813, 0.3515, 0.0625, 0.5, 0.0625, 1.0, 0.03125, 1.0, 0.03125, 0.5, 0.03125, 0.5, 0.03125, 1.0, 0.0, 1.0, 0.0, 0.5, 0.75, 0.49, 0.7968, 0.4854, 0.8418, 0.4717, 0.8833, 0.4496, 0.9197, 0.4197, 0.9496, 0.3833, 0.9717, 0.3418, 0.9854, 0.2968, 0.99, 0.25, 0.9854, 0.2032, 0.9717, 0.1582, 0.9496, 0.1167, 0.9197, 0.08029, 0.8833, 0.05045, 0.8418, 0.02827, 0.7968, 0.01461, 0.75, 0.01, 0.7032, 0.01461, 0.6582, 0.02827, 0.6167, 0.05045, 0.5803, 0.08029, 0.5504, 0.1167, 0.5283, 0.1582, 0.5146, 0.2032, 0.51, 0.25, 0.5146, 0.2968, 0.5283, 0.3418, 0.5504, 0.3833, 0.5803, 0.4197, 0.6167, 0.4496, 0.6582, 0.4717, 0.7032, 0.4854, 0.25, 0.4326, 0.2856, 0.4291, 0.2968, 0.4854, 0.25, 0.49, 0.2856, 0.4291, 0.3199, 0.4187, 0.3418, 0.4717, 0.2968, 0.4854, 0.3199, 0.4187, 0.3515, 0.4019, 0.3833, 0.4496, 0.3418, 0.4717, 0.3515, 0.4019, 0.3792, 0.3792, 0.4197, 0.4197, 0.3833, 0.4496, 0.3792, 0.3792, 0.4019, 0.3515, 0.4496, 0.3833, 0.4197, 0.4197, 0.4019, 0.3515, 0.4187, 0.3199, 0.4717, 0.3418, 0.4496, 0.3833, 0.4187, 0.3199, 0.4291, 0.2856, 0.4854, 0.2968, 0.4717, 0.3418, 0.4291, 0.2856, 0.4326, 0.25, 0.49, 0.25, 0.4854, 0.2968, 0.4326, 0.25, 0.4291, 0.2144, 0.4854, 0.2032, 0.49, 0.25, 0.4291, 0.2144, 0.4187, 0.1801, 0.4717, 0.1582, 0.4854, 0.2032, 0.4187, 0.1801, 0.4019, 0.1485, 0.4496, 0.1167, 0.4717, 0.1582, 0.4019, 0.1485, 0.3792, 0.1208, 0.4197, 0.08029, 0.4496, 0.1167, 0.3792, 0.1208, 0.3515, 0.09813, 0.3833, 0.05045, 0.4197, 0.08029, 0.3515, 0.09813, 0.3199, 0.08125, 0.3418, 0.02827, 0.3833, 0.05045, 0.3199, 0.08125, 0.2856, 0.07086, 0.2968, 0.01461, 0.3418, 0.02827, 0.2856, 0.07086, 0.25, 0.06735, 0.25, 0.01, 0.2968, 0.01461, 0.25, 0.06735, 0.2144, 0.07086, 0.2032, 0.01461, 0.25, 0.01, 0.2144, 0.07086, 0.1801, 0.08125, 0.1582, 0.02827, 0.2032, 0.01461, 0.1801, 0.08125, 0.1485, 0.09813, 0.1167, 0.05045, 0.1582, 0.02827, 0.1485, 0.09813, 0.1208, 0.1208, 0.08029, 0.08029, 0.1167, 0.05045, 0.1208, 0.1208, 0.09813, 0.1485, 0.05045, 0.1167, 0.08029, 0.08029, 0.09813, 0.1485, 0.08125, 0.1801, 0.02827, 0.1582, 0.05045, 0.1167, 0.08125, 0.1801, 0.07086, 0.2144, 0.01461, 0.2032, 0.02827, 0.1582, 0.07086, 0.2144, 0.06735, 0.25, 0.01, 0.25, 0.01461, 0.2032, 0.06735, 0.25, 0.07086, 0.2856, 0.01461, 0.2968, 0.01, 0.25, 0.07086, 0.2856, 0.08125, 0.3199, 0.02827, 0.3418, 0.01461, 0.2968, 0.08125, 0.3199, 0.09813, 0.3515, 0.05045, 0.3833, 0.02827, 0.3418, 0.09813, 0.3515, 0.1208, 0.3792, 0.08029, 0.4197, 0.05045, 0.3833, 0.1208, 0.3792, 0.1485, 0.4019, 0.1167, 0.4496, 0.08029, 0.4197, 0.1485, 0.4019, 0.1801, 0.4187, 0.1582, 0.4717, 0.1167, 0.4496, 0.1801, 0.4187, 0.2144, 0.4291, 0.2032, 0.4854, 0.1582, 0.4717, 0.2144, 0.4291, 0.25, 0.4326, 0.25, 0.49, 0.2032, 0.4854, 0.2856, 0.4291, 0.25, 0.4326, 0.2144, 0.4291, 0.1801, 0.4187, 0.1485, 0.4019, 0.1208, 0.3792, 0.09813, 0.3515, 0.08125, 0.3199, 0.07086, 0.2856, 0.06735, 0.25, 0.07086, 0.2144, 0.08125, 0.1801, 0.09813, 0.1485, 0.1208, 0.1208, 0.1485, 0.09813, 0.1801, 0.08125, 0.2144, 0.07086, 0.25, 0.06735, 0.2856, 0.07086, 0.3199, 0.08125, 0.3515, 0.09813, 0.3792, 0.1208, 0.4019, 0.1485, 0.4187, 0.1801, 0.4291, 0.2144, 0.4326, 0.25, 0.4291, 0.2856, 0.4187, 0.3199, 0.4019, 0.3515, 0.3792, 0.3792, 0.3515, 0.4019, 0.3199, 0.4187, 0.3199, 0.08125, 0.3515, 0.09813, 0.3515, 0.09813, 0.3199, 0.08125, 0.2856, 0.4291, 0.25, 0.4326, 0.25, 0.4326, 0.2856, 0.4291, 0.1208, 0.3792, 0.09813, 0.3515, 0.09813, 0.3515, 0.1208, 0.3792, 0.2856, 0.07086, 0.3199, 0.08125, 0.3199, 0.08125, 0.2856, 0.07086, 0.3199, 0.4187, 0.2856, 0.4291, 0.2856, 0.4291, 0.3199, 0.4187, 0.1485, 0.4019, 0.1208, 0.3792, 0.1208, 0.3792, 0.1485, 0.4019, 0.25, 0.06735, 0.2856, 0.07086, 0.2856, 0.07086, 0.25, 0.06735, 0.3515, 0.4019, 0.3199, 0.4187, 0.3199, 0.4187, 0.3515, 0.4019, 0.1801, 0.4187, 0.1485, 0.4019, 0.1485, 0.4019, 0.1801, 0.4187, 0.2144, 0.07086, 0.25, 0.06735, 0.25, 0.06735, 0.2144, 0.07086, 0.3792, 0.3792, 0.3515, 0.4019, 0.3515, 0.4019, 0.3792, 0.3792, 0.2144, 0.4291, 0.1801, 0.4187, 0.1801, 0.4187, 0.2144, 0.4291, 0.1801, 0.08125, 0.2144, 0.07086, 0.2144, 0.07086, 0.1801, 0.08125, 0.4019, 0.3515, 0.3792, 0.3792, 0.3792, 0.3792, 0.4019, 0.3515, 0.25, 0.4326, 0.2144, 0.4291, 0.2144, 0.4291, 0.25, 0.4326, 0.1485, 0.09813, 0.1801, 0.08125, 0.1801, 0.08125, 0.1485, 0.09813, 0.4187, 0.3199, 0.4019, 0.3515, 0.4019, 0.3515, 0.4187, 0.3199, 0.1208, 0.1208, 0.1485, 0.09813, 0.1485, 0.09813, 0.1208, 0.1208, 0.4291, 0.2856, 0.4187, 0.3199, 0.4187, 0.3199, 0.4291, 0.2856, 0.09813, 0.1485, 0.1208, 0.1208, 0.1208, 0.1208, 0.09813, 0.1485, 0.4326, 0.25, 0.4291, 0.2856, 0.4291, 0.2856, 0.4326, 0.25, 0.08125, 0.1801, 0.09813, 0.1485, 0.09813, 0.1485, 0.08125, 0.1801, 0.4291, 0.2144, 0.4326, 0.25, 0.4326, 0.25, 0.4291, 0.2144, 0.07086, 0.2144, 0.08125, 0.1801, 0.08125, 0.1801, 0.07086, 0.2144, 0.4187, 0.1801, 0.4291, 0.2144, 0.4291, 0.2144, 0.4187, 0.1801, 0.06735, 0.25, 0.07086, 0.2144, 0.07086, 0.2144, 0.06735, 0.25, 0.4019, 0.1485, 0.4187, 0.1801, 0.4187, 0.1801, 0.4019, 0.1485, 0.07086, 0.2856, 0.06735, 0.25, 0.06735, 0.25, 0.07086, 0.2856, 0.3792, 0.1208, 0.4019, 0.1485, 0.4019, 0.1485, 0.3792, 0.1208, 0.08125, 0.3199, 0.07086, 0.2856, 0.07086, 0.2856, 0.08125, 0.3199, 0.3515, 0.09813, 0.3792, 0.1208, 0.3792, 0.1208, 0.3515, 0.09813])
me_cylinder_004.materials.append(mat_material_006)
me_cylinder_004.materials.append(mat_material_007)
me_cylinder_004.use_remesh_fix_poles = True
me_cylinder_004.use_remesh_preserve_attributes = False
me_cylinder_004.use_mirror_vertex_groups = False
me_cylinder_004.update()
me_cylinder_005 = bpy.data.meshes.new('Cylinder.005')
me_cylinder_005.from_pydata([(0.0, 1.0, -1.0), (0.0, 1.0, 1.0), (0.1951, 0.9808, -1.0), (0.1951, 0.9808, 1.0), (0.3827, 0.9239, -1.0), (0.3827, 0.9239, 1.0), (0.5556, 0.8315, -1.0), (0.5556, 0.8315, 1.0), (0.7071, 0.7071, -1.0), (0.7071, 0.7071, 1.0), (0.8315, 0.5556, -1.0), (0.8315, 0.5556, 1.0), (0.9239, 0.3827, -1.0), (0.9239, 0.3827, 1.0), (0.9808, 0.1951, -1.0), (0.9808, 0.1951, 1.0), (1.0, 7.55e-08, -1.0), (1.0, 7.55e-08, 1.0), (0.9808, -0.1951, -1.0), (0.9808, -0.1951, 1.0), (0.9239, -0.3827, -1.0), (0.9239, -0.3827, 1.0), (0.8315, -0.5556, -1.0), (0.8315, -0.5556, 1.0), (0.7071, -0.7071, -1.0), (0.7071, -0.7071, 1.0), (0.5556, -0.8315, -1.0), (0.5556, -0.8315, 1.0), (0.3827, -0.9239, -1.0), (0.3827, -0.9239, 1.0), (0.1951, -0.9808, -1.0), (0.1951, -0.9808, 1.0), (-3.258e-07, -1.0, -1.0), (-3.258e-07, -1.0, 1.0), (-0.1951, -0.9808, -1.0), (-0.1951, -0.9808, 1.0), (-0.3827, -0.9239, -1.0), (-0.3827, -0.9239, 1.0), (-0.5556, -0.8315, -1.0), (-0.5556, -0.8315, 1.0), (-0.7071, -0.7071, -1.0), (-0.7071, -0.7071, 1.0), (-0.8315, -0.5556, -1.0), (-0.8315, -0.5556, 1.0), (-0.9239, -0.3827, -1.0), (-0.9239, -0.3827, 1.0), (-0.9808, -0.1951, -1.0), (-0.9808, -0.1951, 1.0), (-1.0, 9.656e-07, -1.0), (-1.0, 9.656e-07, 1.0), (-0.9808, 0.1951, -1.0), (-0.9808, 0.1951, 1.0), (-0.9239, 0.3827, -1.0), (-0.9239, 0.3827, 1.0), (-0.8315, 0.5556, -1.0), (-0.8315, 0.5556, 1.0), (-0.7071, 0.7071, -1.0), (-0.7071, 0.7071, 1.0), (-0.5556, 0.8315, -1.0), (-0.5556, 0.8315, 1.0), (-0.3827, 0.9239, -1.0), (-0.3827, 0.9239, 1.0), (-0.1951, 0.9808, -1.0), (-0.1951, 0.9808, 1.0)], [], [(0, 1, 3, 2), (2, 3, 5, 4), (4, 5, 7, 6), (6, 7, 9, 8), (8, 9, 11, 10), (10, 11, 13, 12), (12, 13, 15, 14), (14, 15, 17, 16), (16, 17, 19, 18), (18, 19, 21, 20), (20, 21, 23, 22), (22, 23, 25, 24), (24, 25, 27, 26), (26, 27, 29, 28), (28, 29, 31, 30), (30, 31, 33, 32), (32, 33, 35, 34), (34, 35, 37, 36), (36, 37, 39, 38), (38, 39, 41, 40), (40, 41, 43, 42), (42, 43, 45, 44), (44, 45, 47, 46), (46, 47, 49, 48), (48, 49, 51, 50), (50, 51, 53, 52), (52, 53, 55, 54), (54, 55, 57, 56), (56, 57, 59, 58), (58, 59, 61, 60), (3, 1, 63, 61, 59, 57, 55, 53, 51, 49, 47, 45, 43, 41, 39, 37, 35, 33, 31, 29, 27, 25, 23, 21, 19, 17, 15, 13, 11, 9, 7, 5), (60, 61, 63, 62), (62, 63, 1, 0), (0, 2, 4, 6, 8, 10, 12, 14, 16, 18, 20, 22, 24, 26, 28, 30, 32, 34, 36, 38, 40, 42, 44, 46, 48, 50, 52, 54, 56, 58, 60, 62)])
me_cylinder_005.polygons.foreach_set('use_smooth', [True] * 34)
_uv = me_cylinder_005.uv_layers.new(name='UVMap')
_uv.uv.foreach_set('vector', [1.0, 0.5, 1.0, 1.0, 0.9688, 1.0, 0.9688, 0.5, 0.9688, 0.5, 0.9688, 1.0, 0.9375, 1.0, 0.9375, 0.5, 0.9375, 0.5, 0.9375, 1.0, 0.9062, 1.0, 0.9062, 0.5, 0.9062, 0.5, 0.9062, 1.0, 0.875, 1.0, 0.875, 0.5, 0.875, 0.5, 0.875, 1.0, 0.8438, 1.0, 0.8438, 0.5, 0.8438, 0.5, 0.8438, 1.0, 0.8125, 1.0, 0.8125, 0.5, 0.8125, 0.5, 0.8125, 1.0, 0.7812, 1.0, 0.7812, 0.5, 0.7812, 0.5, 0.7812, 1.0, 0.75, 1.0, 0.75, 0.5, 0.75, 0.5, 0.75, 1.0, 0.7188, 1.0, 0.7188, 0.5, 0.7188, 0.5, 0.7188, 1.0, 0.6875, 1.0, 0.6875, 0.5, 0.6875, 0.5, 0.6875, 1.0, 0.6562, 1.0, 0.6562, 0.5, 0.6562, 0.5, 0.6562, 1.0, 0.625, 1.0, 0.625, 0.5, 0.625, 0.5, 0.625, 1.0, 0.5938, 1.0, 0.5938, 0.5, 0.5938, 0.5, 0.5938, 1.0, 0.5625, 1.0, 0.5625, 0.5, 0.5625, 0.5, 0.5625, 1.0, 0.5312, 1.0, 0.5312, 0.5, 0.5312, 0.5, 0.5312, 1.0, 0.5, 1.0, 0.5, 0.5, 0.5, 0.5, 0.5, 1.0, 0.4688, 1.0, 0.4688, 0.5, 0.4688, 0.5, 0.4688, 1.0, 0.4375, 1.0, 0.4375, 0.5, 0.4375, 0.5, 0.4375, 1.0, 0.4062, 1.0, 0.4062, 0.5, 0.4062, 0.5, 0.4062, 1.0, 0.375, 1.0, 0.375, 0.5, 0.375, 0.5, 0.375, 1.0, 0.3438, 1.0, 0.3438, 0.5, 0.3438, 0.5, 0.3438, 1.0, 0.3125, 1.0, 0.3125, 0.5, 0.3125, 0.5, 0.3125, 1.0, 0.2812, 1.0, 0.2812, 0.5, 0.2812, 0.5, 0.2812, 1.0, 0.25, 1.0, 0.25, 0.5, 0.25, 0.5, 0.25, 1.0, 0.2188, 1.0, 0.2188, 0.5, 0.2188, 0.5, 0.2188, 1.0, 0.1875, 1.0, 0.1875, 0.5, 0.1875, 0.5, 0.1875, 1.0, 0.1562, 1.0, 0.1562, 0.5, 0.1562, 0.5, 0.1562, 1.0, 0.125, 1.0, 0.125, 0.5, 0.125, 0.5, 0.125, 1.0, 0.09375, 1.0, 0.09375, 0.5, 0.09375, 0.5, 0.09375, 1.0, 0.0625, 1.0, 0.0625, 0.5, 0.2968, 0.4854, 0.25, 0.49, 0.2032, 0.4854, 0.1582, 0.4717, 0.1167, 0.4496, 0.08029, 0.4197, 0.05045, 0.3833, 0.02827, 0.3418, 0.01461, 0.2968, 0.01, 0.25, 0.01461, 0.2032, 0.02827, 0.1582, 0.05045, 0.1167, 0.08029, 0.08029, 0.1167, 0.05045, 0.1582, 0.02827, 0.2032, 0.01461, 0.25, 0.01, 0.2968, 0.01461, 0.3418, 0.02827, 0.3833, 0.05045, 0.4197, 0.08029, 0.4496, 0.1167, 0.4717, 0.1582, 0.4854, 0.2032, 0.49, 0.25, 0.4854, 0.2968, 0.4717, 0.3418, 0.4496, 0.3833, 0.4197, 0.4197, 0.3833, 0.4496, 0.3418, 0.4717, 0.0625, 0.5, 0.0625, 1.0, 0.03125, 1.0, 0.03125, 0.5, 0.03125, 0.5, 0.03125, 1.0, 0.0, 1.0, 0.0, 0.5, 0.75, 0.49, 0.7968, 0.4854, 0.8418, 0.4717, 0.8833, 0.4496, 0.9197, 0.4197, 0.9496, 0.3833, 0.9717, 0.3418, 0.9854, 0.2968, 0.99, 0.25, 0.9854, 0.2032, 0.9717, 0.1582, 0.9496, 0.1167, 0.9197, 0.08029, 0.8833, 0.05045, 0.8418, 0.02827, 0.7968, 0.01461, 0.75, 0.01, 0.7032, 0.01461, 0.6582, 0.02827, 0.6167, 0.05045, 0.5803, 0.08029, 0.5504, 0.1167, 0.5283, 0.1582, 0.5146, 0.2032, 0.51, 0.25, 0.5146, 0.2968, 0.5283, 0.3418, 0.5504, 0.3833, 0.5803, 0.4197, 0.6167, 0.4496, 0.6582, 0.4717, 0.7032, 0.4854])
me_cylinder_005.materials.append(mat_material_004)
me_cylinder_005.use_remesh_fix_poles = True
me_cylinder_005.use_remesh_preserve_attributes = False
me_cylinder_005.use_mirror_vertex_groups = False
me_cylinder_005.update()

# ---- objects
ob_cube = bpy.data.objects.new('Cube', me_cube)
ob_camera = bpy.data.objects.new('Camera', cam_camera)
ob_empty = bpy.data.objects.new('Empty', None)
ob_cylinder = bpy.data.objects.new('Cylinder', me_cylinder)
ob_cylinder_001 = bpy.data.objects.new('Cylinder.001', me_cylinder_001)
ob_cylinder_002 = bpy.data.objects.new('Cylinder.002', me_cylinder_002)
ob_cylinder_003 = bpy.data.objects.new('Cylinder.003', me_cylinder_003)
ob_cube_001 = bpy.data.objects.new('Cube.001', me_cube_001)
ob_cube_002 = bpy.data.objects.new('Cube.002', me_cube_002)
ob_cube_003 = bpy.data.objects.new('Cube.003', me_cube_003)
ob_cube_004 = bpy.data.objects.new('Cube.004', me_cube_004)
ob_cylinder_004 = bpy.data.objects.new('Cylinder.004', me_cylinder_004)
ob_cylinder_005 = bpy.data.objects.new('Cylinder.005', me_cylinder_005)
ob_sun = bpy.data.objects.new('Sun', light_sun)

# ---- transforms, parenting, visibility, modifiers, constraints
ob_cube.location = (2.896e-16, -2.382, 1.167)
ob_cube.scale = (0.1805, 0.1168, 0.5408)
ob_cube.lock_rotations_4d = False
ob_cube.empty_display_type = 'ARROWS'
ob_cube.lineart.crease_threshold = 0.0
ob_camera.location = (8.899, -10.25, 6.198)
ob_camera.rotation_euler = (1.109, 0.0, 0.8149)
ob_camera.lock_rotations_4d = False
ob_camera.empty_display_type = 'ARROWS'
ob_camera.color = (0.0, 0.0, 0.0, 0.0)
ob_camera.display_type = 'WIRE'
ob_camera.lineart.crease_threshold = 0.0
ob_empty.location = (-1.722e-15, -0.147, 0.3429)
ob_empty.rotation_euler = (1.571, -0.0, 1.571)
ob_empty.scale = (2.271, 2.271, 2.271)
ob_empty.empty_display_type = 'IMAGE'
ob_empty.empty_display_size = 5.0
ob_empty.lineart.crease_threshold = 0.0
ob_cylinder.location = (2.476e-16, -2.529, 1.115)
ob_cylinder.rotation_euler = (1.571, -0.0, 0.0)
ob_cylinder.scale = (0.162, 0.162, 3.05)
ob_cylinder.lineart.crease_threshold = 0.0
_m = ob_cylinder.modifiers.new('Auto Smooth', 'NODES')
_m.node_group = ng_auto_smooth
_gi = [s.identifier for s in ng_auto_smooth.interface.items_tree if s.item_type == 'SOCKET' and s.in_out == 'INPUT']
_m[_gi[1]] = 0.5236  # Angle
ob_cylinder_001.location = (2.476e-16, -1.485, 1.522)
ob_cylinder_001.rotation_euler = (1.571, -0.0, 0.0)
ob_cylinder_001.scale = (0.1422, 0.1422, 1.337)
ob_cylinder_001.lineart.crease_threshold = 0.0
_m = ob_cylinder_001.modifiers.new('Auto Smooth', 'NODES')
_m.node_group = ng_auto_smooth
_gi = [s.identifier for s in ng_auto_smooth.interface.items_tree if s.item_type == 'SOCKET' and s.in_out == 'INPUT']
_m[_gi[1]] = 0.5236  # Angle
ob_cylinder_002.location = (2.476e-16, -1.853, 0.8133)
ob_cylinder_002.rotation_euler = (1.571, -0.0, 0.0)
ob_cylinder_002.scale = (0.1052, 0.1052, 0.9891)
ob_cylinder_002.lineart.crease_threshold = 0.0
_m = ob_cylinder_002.modifiers.new('Auto Smooth', 'NODES')
_m.node_group = ng_auto_smooth
_gi = [s.identifier for s in ng_auto_smooth.interface.items_tree if s.item_type == 'SOCKET' and s.in_out == 'INPUT']
_m[_gi[1]] = 0.5236  # Angle
ob_cylinder_003.location = (2.476e-16, -5.141, 1.115)
ob_cylinder_003.rotation_euler = (1.571, -0.0, 0.0)
ob_cylinder_003.scale = (0.2273, 0.2273, 0.4931)
ob_cylinder_003.lineart.crease_threshold = 0.0
_m = ob_cylinder_003.modifiers.new('Auto Smooth', 'NODES')
_m.node_group = ng_auto_smooth
_gi = [s.identifier for s in ng_auto_smooth.interface.items_tree if s.item_type == 'SOCKET' and s.in_out == 'INPUT']
_m[_gi[1]] = 1.963  # Angle
ob_cube_001.location = (2.896e-16, -1.293, 1.167)
ob_cube_001.scale = (0.1805, 0.1168, 0.5408)
ob_cube_001.lock_rotations_4d = False
ob_cube_001.empty_display_type = 'ARROWS'
ob_cube_001.lineart.crease_threshold = 0.0
ob_cube_002.location = (2.896e-16, -0.7354, 1.036)
ob_cube_002.scale = (0.1805, 0.3708, 0.7518)
ob_cube_002.lock_rotations_4d = False
ob_cube_002.empty_display_type = 'ARROWS'
ob_cube_002.lineart.crease_threshold = 0.0
ob_cube_003.location = (2.896e-16, 0.0095, 1.036)
ob_cube_003.scale = (0.1805, 0.3708, 0.4902)
ob_cube_003.lock_rotations_4d = False
ob_cube_003.empty_display_type = 'ARROWS'
ob_cube_003.lineart.crease_threshold = 0.0
ob_cube_004.location = (0.2331, -0.7354, 0.09865)
ob_cube_004.scale = (0.2576, 0.3708, 0.1651)
ob_cube_004.lock_rotations_4d = False
ob_cube_004.empty_display_type = 'ARROWS'
ob_cube_004.lineart.crease_threshold = 0.0
_m = ob_cube_004.modifiers.new('Mirror', 'MIRROR')
_m.use_axis = (False, False, True)
_m.mirror_object = ob_empty
ob_cylinder_004.location = (0.9467, -1.087, 0.1323)
ob_cylinder_004.rotation_euler = (-0.0, 1.571, 0.0)
ob_cylinder_004.scale = (0.9093, 0.9093, 0.2043)
ob_cylinder_004.lineart.crease_threshold = 0.0
_m = ob_cylinder_004.modifiers.new('Mirror', 'MIRROR')
_m.use_axis = (False, False, True)
_m.mirror_object = ob_empty
_m = ob_cylinder_004.modifiers.new('Auto Smooth', 'NODES')
_m.node_group = ng_auto_smooth
_gi = [s.identifier for s in ng_auto_smooth.interface.items_tree if s.item_type == 'SOCKET' and s.in_out == 'INPUT']
_m[_gi[1]] = 0.5236  # Angle
ob_cylinder_005.location = (2.476e-16, -1.104, 0.1132)
ob_cylinder_005.rotation_euler = (1.571, -0.0, 1.571)
ob_cylinder_005.scale = (0.1052, 0.1052, 1.182)
ob_cylinder_005.lineart.crease_threshold = 0.0
_m = ob_cylinder_005.modifiers.new('Auto Smooth', 'NODES')
_m.node_group = ng_auto_smooth
_gi = [s.identifier for s in ng_auto_smooth.interface.items_tree if s.item_type == 'SOCKET' and s.in_out == 'INPUT']
_m[_gi[1]] = 0.5236  # Angle
ob_sun.location = (-0.9163, -2.898, -2.656)
ob_sun.rotation_euler = (0.9668, 0.7041, 0.381)
ob_sun.lineart.crease_threshold = 0.0

# ---- collection membership
col_collection.objects.link(ob_cube)
col_collection.objects.link(ob_camera)
col_collection.objects.link(ob_empty)
col_collection.objects.link(ob_cylinder)
col_collection.objects.link(ob_cylinder_001)
col_collection.objects.link(ob_cylinder_002)
col_collection.objects.link(ob_cylinder_003)
col_collection.objects.link(ob_cube_001)
col_collection.objects.link(ob_cube_002)
col_collection.objects.link(ob_cube_003)
col_collection.objects.link(ob_cube_004)
col_collection.objects.link(ob_cylinder_004)
col_collection.objects.link(ob_cylinder_005)
col_collection.objects.link(ob_sun)

# ---- scene / render settings (as saved in the file)
scene.camera = ob_camera
scene.frame_start = 1; scene.frame_end = 250; scene.frame_set(1)
scene.render.engine = 'CYCLES'
scene.cycles.use_denoising = False
scene.cycles.samples = 128
scene.cycles.sampling_pattern = 'TABULATED_SOBOL'
scene.cycles.use_adaptive_sampling = False
scene.cycles.use_light_tree = False
scene.view_settings.view_transform = 'Filmic'
bpy.context.view_layer.update()
